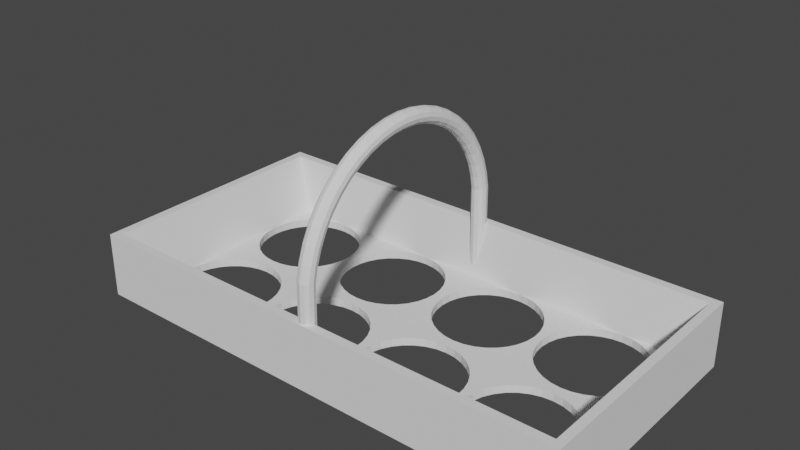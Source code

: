 # Source: egg-carrier.blend  (saved by Blender 3.0.42; exported with 4.5.12 LTS)
import bpy
from mathutils import Matrix  # noqa: F401  (used for matrix-valued properties, if any)

bpy.ops.wm.read_factory_settings(use_empty=True)
scene = bpy.context.scene
scene.name = 'Scene'

# ---- collections
col_collection = bpy.data.collections.new('Collection'); scene.collection.children.link(col_collection)

# ---- world
world_world = bpy.data.worlds.new('World'); scene.world = world_world
world_world.use_nodes = True; world_world.node_tree.nodes.clear()
_N = world_world.node_tree.nodes; _L = world_world.node_tree.links
n0 = _N.new('ShaderNodeOutputWorld'); n0.name = 'World Output'; n0.location = (300, 300)
n1 = _N.new('ShaderNodeBackground'); n1.name = 'Background'; n1.location = (10, 300)
n1.inputs[0].default_value = (0.05088, 0.05088, 0.05088, 1.0)
_L.new(n1.outputs[0], n0.inputs[0])
n0.is_active_output = True
world_world.color = (0.05088, 0.05088, 0.05088)
world_world.use_sun_shadow = False
world_world.sun_shadow_jitter_overblur = 0.0

# ---- meshes
me_egg_holder = bpy.data.meshes.new('Egg_holder')
me_egg_holder.from_pydata([(-40.79, -46.86, 2.88), (-40.44, -43.27, 2.88), (-40.44, -43.27, 0.121), (-40.79, -46.86, 0.121), (-45.83, -30.24, 2.88), (-45.83, -30.24, 0.121), (-43.54, -33.04, 0.121), (-48.63, -27.95, 2.88), (-48.63, -27.95, 0.121), (-51.81, -26.25, 2.88), (-51.81, -26.25, 0.121), (-55.27, -25.2, 2.88), (-55.27, -25.2, 0.121), (-58.86, -24.85, 2.88), (-58.86, -24.85, 0.121), (-62.45, -25.2, 2.88), (-62.45, -25.2, 0.121), (-65.91, -26.25, 2.88), (-65.91, -26.25, 0.121), (-69.09, -27.95, 2.88), (-69.09, -27.95, 0.121), (-62.45, -20.82, 2.88), (-71.88, -30.24, 2.88), (-71.88, -30.24, 0.121), (-74.17, -33.04, 2.88), (-77.27, -21.17, 2.88), (-84.0, -0.9898, 23.0), (-84.0, -1.0, 23.0), (-77.27, -2.746, 2.88), (-77.28, -2.755, 0.121), (-76.92, 0.8378, 0.121), (-84.0, 19.0, 23.0), (-77.27, -2.764, 2.88), (-84.0, -1.01, 23.0), (-76.92, -6.348, 2.88), (-76.92, -6.348, 0.121), (-75.87, -9.803, 2.88), (-75.87, -9.803, 0.121), (-74.17, -12.99, 2.88), (-74.17, -12.99, 0.121), (-71.88, -15.78, 2.88), (-71.88, -15.78, 0.121), (-69.09, -18.07, 2.88), (-69.09, -18.07, 0.121), (-65.91, -19.77, 2.88), (-65.91, -19.77, 0.121), (-62.45, -20.82, 0.121), (-84.0, -44.99, 23.0), (-58.86, -21.17, 2.88), (-58.86, -21.17, 0.121), (-55.27, -20.82, 2.88), (-55.27, -20.82, 0.121), (-51.81, -19.77, 2.88), (-51.81, -19.77, 0.121), (-48.63, -18.07, 2.88), (-48.63, -18.07, 0.121), (-45.83, -15.78, 2.88), (-45.83, -15.78, 0.121), (-43.54, -12.99, 2.88), (-43.54, -12.99, 0.121), (-41.84, -9.803, 2.88), (-41.84, -9.803, 0.121), (-34.58, -12.99, 2.88), (-40.79, -6.348, 2.88), (-40.79, -6.348, 0.121), (-40.44, -2.755, 2.88), (-40.44, -2.755, 0.121), (-36.28, -9.803, 2.88), (-40.79, 0.8378, 0.121), (-40.79, 0.8378, 2.88), (-41.84, 4.293, 2.88), (-41.84, 4.293, 0.121), (-43.54, 7.477, 2.88), (-43.54, 7.477, 0.121), (-45.83, 10.27, 2.88), (-45.83, 10.27, 0.121), (-48.63, 12.56, 2.88), (-48.63, 12.56, 0.121), (-51.81, 14.26, 2.88), (-51.81, 14.26, 0.121), (-40.44, 15.66, 2.88), (-55.27, 15.31, 2.88), (-55.27, 15.31, 0.121), (-58.86, 15.66, 2.88), (-58.86, 15.66, 0.121), (-62.45, 15.31, 2.88), (-62.45, 15.31, 0.121), (-65.91, 14.26, 2.88), (-65.91, 14.26, 0.121), (-77.27, 15.66, 2.88), (-69.09, 12.56, 2.88), (-69.09, 12.56, 0.121), (-71.88, 10.27, 2.88), (-71.88, 10.27, 0.121), (-74.17, 7.477, 2.88), (-74.17, 7.477, 0.121), (-75.87, 4.293, 2.88), (-75.87, 4.293, 0.121), (-76.92, 0.8378, 2.88), (-36.28, 4.293, 2.88), (-37.68, -2.755, 2.88), (-37.33, 0.8378, 2.88), (-37.33, -6.348, 2.88), (-41.84, -36.22, 2.88), (-40.79, -39.68, 2.88), (-36.41, -39.68, 2.88), (-36.76, -43.27, 2.88), (-41.84, -50.32, 2.88), (-35.36, -50.32, 2.88), (-77.27, -61.69, 2.88), (-84.0, -65.0, 23.0), (-58.86, -61.69, 2.88), (-36.76, -61.69, 2.88), (60.84, -24.85, 2.88), (64.43, -25.2, 2.88), (60.84, -21.17, 2.88), (64.43, -20.82, 2.88), (86.0, -65.0, 23.0), (79.26, -43.27, 2.88), (79.26, -61.69, 2.88), (79.26, -21.17, 2.88), (79.26, -2.755, 2.88), (86.0, 19.0, 23.0), (79.26, 15.66, 2.88), (42.78, -46.86, 2.88), (43.82, -50.32, 2.88), (43.82, -50.32, 0.121), (42.78, -46.86, 0.121), (39.67, -43.27, 2.88), (39.31, -46.86, 2.88), (42.42, -43.27, 2.88), (45.53, -53.5, 2.88), (45.53, -53.5, 0.121), (47.82, -56.29, 2.88), (47.82, -56.29, 0.121), (38.26, -50.32, 2.88), (50.61, -58.58, 2.88), (50.61, -58.58, 0.121), (42.42, -61.69, 2.88), (53.79, -60.28, 2.88), (53.79, -60.28, 0.121), (57.25, -61.33, 2.88), (57.25, -61.33, 0.121), (78.9, -39.68, 2.88), (78.9, -39.68, 0.121), (79.26, -43.27, 0.121), (77.86, -36.22, 2.88), (77.86, -36.22, 0.121), (76.15, -33.04, 2.88), (76.15, -33.04, 0.121), (60.84, -61.69, 2.88), (60.84, -61.69, 0.121), (64.43, -61.33, 2.88), (64.43, -61.33, 0.121), (67.89, -60.28, 2.88), (67.89, -60.28, 0.121), (71.07, -58.58, 2.88), (71.07, -58.58, 0.121), (73.86, -56.29, 2.88), (73.86, -56.29, 0.121), (76.15, -53.5, 2.88), (76.15, -53.5, 0.121), (77.86, -50.32, 2.88), (77.86, -50.32, 0.121), (78.9, -46.86, 2.88), (78.9, -46.86, 0.121), (73.86, -30.24, 0.121), (73.86, -30.24, 2.88), (71.07, -27.95, 2.88), (71.07, -27.95, 0.121), (67.89, -26.25, 2.88), (67.89, -26.25, 0.121), (64.43, -25.2, 0.121), (71.07, -18.07, 2.88), (60.84, -24.85, 0.121), (67.89, -19.77, 2.88), (57.25, -25.2, 2.88), (57.25, -25.2, 0.121), (53.79, -26.25, 2.88), (53.79, -26.25, 0.121), (57.25, -20.82, 2.88), (50.61, -27.95, 2.88), (50.61, -27.95, 0.121), (47.82, -30.24, 2.88), (47.82, -30.24, 0.121), (53.79, -19.77, 2.88), (45.53, -33.04, 2.88), (50.61, -18.07, 2.88), (42.42, -2.755, 2.88), (42.78, -6.348, 2.88), (42.78, -6.348, 0.121), (42.42, -2.755, 0.121), (43.82, -9.803, 2.88), (43.82, -9.803, 0.121), (39.67, -2.755, 2.88), (39.31, -6.348, 2.88), (45.53, -12.99, 2.88), (45.53, -12.99, 0.121), (47.82, -15.78, 2.88), (47.82, -15.78, 0.121), (38.26, -9.803, 2.88), (50.61, -18.07, 0.121), (36.56, -12.99, 2.88), (53.79, -19.77, 0.121), (57.25, -20.82, 0.121), (60.84, -21.17, 0.121), (64.43, -20.82, 0.121), (67.89, -19.77, 0.121), (71.07, -18.07, 0.121), (73.86, -15.78, 2.88), (73.86, -15.78, 0.121), (76.15, -12.99, 2.88), (76.15, -12.99, 0.121), (77.86, -9.803, 2.88), (77.86, -9.803, 0.121), (78.9, -6.348, 2.88), (78.9, -6.348, 0.121), (79.26, -2.755, 0.121), (78.9, 0.8378, 2.88), (78.9, 0.8378, 0.121), (77.86, 4.293, 2.88), (77.86, 4.293, 0.121), (76.15, 7.477, 2.88), (76.15, 7.477, 0.121), (73.86, 10.27, 2.88), (73.86, 10.27, 0.121), (71.07, 12.56, 2.88), (71.07, 12.56, 0.121), (67.89, 14.26, 2.88), (67.89, 14.26, 0.121), (64.43, 15.31, 2.88), (64.43, 15.31, 0.121), (60.84, 15.66, 2.88), (60.84, 15.66, 0.121), (57.25, 15.31, 2.88), (57.25, 15.31, 0.121), (53.79, 14.26, 2.88), (53.79, 14.26, 0.121), (39.67, 15.66, 2.88), (50.61, 12.56, 2.88), (50.61, 12.56, 0.121), (47.82, 10.27, 2.88), (47.82, 10.27, 0.121), (45.53, 7.477, 2.88), (45.53, 7.477, 0.121), (21.25, -61.69, 2.88), (24.84, -61.33, 2.88), (24.84, -61.33, 0.121), (21.25, -61.69, 0.121), (28.3, -60.28, 2.88), (28.3, -60.28, 0.121), (39.31, -39.68, 2.88), (39.31, -39.68, 0.121), (39.67, -43.27, 0.121), (38.26, -36.22, 2.88), (38.26, -36.22, 0.121), (36.56, -33.04, 2.88), (36.56, -33.04, 0.121), (42.78, -39.68, 2.88), (31.48, -58.58, 0.121), (31.48, -58.58, 2.88), (34.27, -56.29, 2.88), (34.27, -56.29, 0.121), (36.56, -53.5, 2.88), (36.56, -53.5, 0.121), (38.26, -50.32, 0.121), (39.31, -46.86, 0.121), (34.27, -30.24, 0.121), (34.27, -30.24, 2.88), (31.48, -27.95, 2.88), (31.48, -27.95, 0.121), (28.3, -26.25, 2.88), (28.3, -26.25, 0.121), (34.27, -15.78, 2.88), (24.84, -25.2, 2.88), (24.84, -25.2, 0.121), (21.25, -24.85, 2.88), (21.25, -24.85, 0.121), (17.65, -25.2, 2.88), (17.65, -25.2, 0.121), (14.2, -26.25, 2.88), (14.2, -26.25, 0.121), (11.02, -27.95, 2.88), (11.02, -27.95, 0.121), (17.65, -20.82, 2.88), (8.224, -30.24, 2.88), (8.224, -30.24, 0.121), (14.2, -19.77, 2.88), (11.02, -18.07, 2.88), (2.83, -2.755, 2.88), (3.183, -6.348, 2.88), (3.183, -6.348, 0.121), (2.83, -2.755, 0.121), (-0.8479, -2.755, 2.88), (4.232, -9.803, 2.88), (4.232, -9.803, 0.121), (-1.201, -6.348, 2.88), (5.933, -12.99, 2.88), (5.933, -12.99, 0.121), (8.224, -15.78, 2.88), (8.224, -15.78, 0.121), (-2.25, -9.803, 2.88), (11.02, -18.07, 0.121), (-8.113, -27.95, 2.88), (14.2, -19.77, 0.121), (17.65, -20.82, 0.121), (-5.322, -30.24, 2.88), (21.25, -21.17, 2.88), (21.25, -21.17, 0.121), (24.84, -20.82, 2.88), (24.84, -20.82, 0.121), (28.3, -19.77, 2.88), (28.3, -19.77, 0.121), (31.48, -18.07, 0.121), (31.48, -18.07, 2.88), (34.27, -15.78, 0.121), (36.56, -12.99, 0.121), (38.26, -9.803, 0.121), (39.31, -6.348, 0.121), (39.67, -2.755, 0.121), (39.31, 0.8378, 0.121), (39.31, 0.8378, 2.88), (38.26, 4.293, 2.88), (38.26, 4.293, 0.121), (36.56, 7.477, 2.88), (36.56, 7.477, 0.121), (34.27, 10.27, 2.88), (34.27, 10.27, 0.121), (31.48, 12.56, 2.88), (31.48, 12.56, 0.121), (28.3, 14.26, 2.88), (28.3, 14.26, 0.121), (24.84, 15.31, 2.88), (24.84, 15.31, 0.121), (21.25, 15.66, 2.88), (21.25, 15.66, 0.121), (17.65, 15.31, 2.88), (17.65, 15.31, 0.121), (14.2, 14.26, 2.88), (14.2, 14.26, 0.121), (-0.8479, 15.66, 2.88), (11.02, 12.56, 2.88), (11.02, 12.56, 0.121), (8.224, 10.27, 2.88), (8.224, 10.27, 0.121), (5.933, 7.477, 2.88), (5.933, 7.477, 0.121), (4.232, 4.293, 2.88), (4.232, 4.293, 0.121), (3.183, 0.8378, 2.88), (3.183, 0.8378, 0.121), (-3.952, 7.477, 2.88), (-2.25, 4.293, 2.88), (45.53, -33.04, 0.121), (43.82, -36.22, 2.88), (43.82, -36.22, 0.121), (42.78, -39.68, 0.121), (-8.113, -58.58, 2.88), (-5.322, -56.29, 2.88), (-5.322, -56.29, 0.121), (-8.113, -58.58, 0.121), (-3.031, -53.5, 2.88), (-3.031, -53.5, 0.121), (2.83, -61.69, 2.88), (-1.329, -50.32, 2.88), (-1.329, -50.32, 0.121), (-0.2807, -46.86, 2.88), (-0.2807, -46.86, 0.121), (0.07289, -43.27, 2.88), (0.07289, -43.27, 0.121), (-5.322, -30.24, 0.121), (-3.031, -33.04, 0.121), (-8.113, -27.95, 0.121), (-11.3, -26.25, 2.88), (-11.3, -26.25, 0.121), (-14.75, -25.2, 2.88), (-14.75, -25.2, 0.121), (-18.34, -24.85, 2.88), (-18.34, -24.85, 0.121), (-21.94, -25.2, 2.88), (-21.94, -25.2, 0.121), (-25.39, -26.25, 2.88), (-25.39, -26.25, 0.121), (-28.58, -27.95, 2.88), (-28.58, -27.95, 0.121), (-22.86, -20.82, 2.88), (-31.37, -30.24, 2.88), (-31.37, -30.24, 0.121), (-34.58, -12.99, 0.121), (-36.28, -9.803, 0.121), (-32.29, -15.78, 2.88), (-32.29, -15.78, 0.121), (-29.5, -18.07, 2.88), (-29.5, -18.07, 0.121), (-26.31, -19.77, 2.88), (-26.31, -19.77, 0.121), (-22.86, -20.82, 0.121), (-19.27, -21.17, 2.88), (-19.27, -21.17, 0.121), (-15.67, -20.82, 2.88), (-15.67, -20.82, 0.121), (-12.22, -19.77, 2.88), (-12.22, -19.77, 0.121), (-9.033, -18.07, 2.88), (-9.033, -18.07, 0.121), (-6.243, -15.78, 2.88), (-6.243, -15.78, 0.121), (-3.952, -12.99, 2.88), (-3.952, -12.99, 0.121), (-2.25, -9.803, 0.121), (-1.201, -6.348, 0.121), (-0.8479, -2.755, 0.121), (-1.201, 0.8378, 0.121), (-1.201, 0.8378, 2.88), (-2.25, 4.293, 0.121), (-3.952, 7.477, 0.121), (-6.243, 10.27, 2.88), (-6.243, 10.27, 0.121), (-9.033, 12.56, 2.88), (-9.033, 12.56, 0.121), (-12.22, 14.26, 2.88), (-12.22, 14.26, 0.121), (-15.67, 15.31, 2.88), (-15.67, 15.31, 0.121), (-19.27, 15.66, 2.88), (-19.27, 15.66, 0.121), (-22.86, 15.31, 2.88), (-22.86, 15.31, 0.121), (-26.31, 14.26, 2.88), (-26.31, 14.26, 0.121), (-29.5, 12.56, 2.88), (-29.5, 12.56, 0.121), (-32.29, 10.27, 2.88), (-32.29, 10.27, 0.121), (-34.58, 7.477, 2.88), (-34.58, 7.477, 0.121), (-36.28, 4.293, 0.121), (5.933, -33.04, 2.88), (5.933, -33.04, 0.121), (4.232, -36.22, 2.88), (4.232, -36.22, 0.121), (3.183, -39.68, 2.88), (3.183, -39.68, 0.121), (-3.031, -33.04, 2.88), (2.83, -43.27, 2.88), (2.83, -43.27, 0.121), (-1.329, -36.22, 2.88), (3.183, -46.86, 2.88), (3.183, -46.86, 0.121), (4.232, -50.32, 2.88), (4.232, -50.32, 0.121), (5.933, -53.5, 2.88), (5.933, -53.5, 0.121), (8.224, -56.29, 2.88), (8.224, -56.29, 0.121), (11.02, -58.58, 2.88), (11.02, -58.58, 0.121), (43.82, 4.293, 2.88), (42.78, 0.8378, 2.88), (-0.2807, -39.68, 2.88), (-18.34, -61.69, 2.88), (-37.33, -6.348, 0.121), (-37.68, -2.755, 0.121), (-37.33, 0.8378, 0.121), (-33.66, -53.5, 2.88), (-36.41, -46.86, 2.88), (-74.17, -33.04, 0.121), (-75.87, -36.22, 2.88), (-75.87, -36.22, 0.121), (-76.92, -39.68, 2.88), (-76.92, -39.68, 0.121), (-84.0, -45.0, 23.0), (-77.27, -43.26, 2.88), (-77.28, -43.27, 0.121), (-77.27, -43.28, 2.88), (-84.0, -45.01, 23.0), (-76.92, -46.86, 2.88), (-76.92, -46.86, 0.121), (-75.87, -50.32, 2.88), (-75.87, -50.32, 0.121), (-74.17, -53.5, 2.88), (-74.17, -53.5, 0.121), (-71.88, -56.29, 2.88), (-71.88, -56.29, 0.121), (-69.09, -58.58, 2.88), (-69.09, -58.58, 0.121), (-65.91, -60.28, 2.88), (-65.91, -60.28, 0.121), (-62.45, -61.33, 2.88), (-62.45, -61.33, 0.121), (-40.79, -39.68, 0.121), (-41.84, -36.22, 0.121), (-43.54, -33.04, 2.88), (-35.36, -36.22, 2.88), (-58.86, -61.69, 0.121), (-55.27, -61.33, 2.88), (-55.27, -61.33, 0.121), (-51.81, -60.28, 2.88), (-51.81, -60.28, 0.121), (-48.63, -58.58, 2.88), (-48.63, -58.58, 0.121), (-45.83, -56.29, 2.88), (-45.83, -56.29, 0.121), (-43.54, -53.5, 2.88), (-43.54, -53.5, 0.121), (-41.84, -50.32, 0.121), (-41.0, -68.0, 0.0), (-33.66, -53.5, 0.121), (-35.36, -50.32, 0.121), (-77.28, -16.32, 0.121), (-44.0, 22.0, 0.0), (-87.0, 22.0, 0.0), (-0.997, 22.0, 0.0), (-87.0, -68.0, 0.0), (89.0, -68.0, 23.0), (89.0, -68.0, 0.0), (89.0, 22.0, 23.0), (89.0, 22.0, 0.0), (-87.0, -68.0, 23.0), (-87.0, 22.0, 23.0), (-33.66, -33.04, 2.88), (-33.66, -33.04, 0.121), (-35.36, -36.22, 0.121), (-36.41, -39.68, 0.121), (-36.76, -43.27, 0.121), (-36.41, -46.86, 0.121), (-31.37, -56.29, 2.88), (-31.37, -56.29, 0.121), (-25.39, -60.28, 2.88), (-28.58, -58.58, 2.88), (-0.2807, -39.68, 0.121), (-1.329, -36.22, 0.121), (-28.58, -58.58, 0.121), (-25.39, -60.28, 0.121), (-21.94, -61.33, 2.88), (-21.94, -61.33, 0.121), (-18.34, -61.69, 0.121), (-14.75, -61.33, 2.88), (-14.75, -61.33, 0.121), (-11.3, -60.28, 2.88), (-11.3, -60.28, 0.121), (43.82, 4.293, 0.121), (46.0, 22.0, 0.0), (39.67, -61.69, 0.121), (79.26, -26.66, 0.121), (42.78, 0.8378, 0.121), (42.42, -43.27, 0.121), (2.83, -61.69, 0.121), (14.2, -60.28, 0.121), (17.65, -61.33, 0.121), (14.2, -60.28, 2.88), (17.65, -61.33, 2.88)], [], [(0, 1, 2), (0, 2, 3), (4, 5, 6), (5, 4, 7), (5, 7, 8), (8, 7, 9), (8, 9, 10), (10, 9, 11), (10, 11, 12), (12, 11, 13), (12, 13, 14), (14, 13, 15), (14, 15, 16), (16, 15, 17), (16, 17, 18), (18, 17, 19), (18, 19, 20), (15, 21, 17), (20, 19, 22), (20, 22, 23), (24, 22, 25), (25, 22, 19), (26, 27, 28), (29, 28, 27), (30, 28, 29), (31, 26, 28), (29, 27, 32), (33, 32, 27), (34, 35, 32), (29, 32, 35), (34, 36, 37), (34, 37, 35), (36, 34, 25), (32, 25, 34), (36, 38, 39), (36, 39, 37), (38, 36, 25), (38, 40, 41), (38, 41, 39), (25, 32, 33), (40, 42, 43), (40, 43, 41), (40, 38, 25), (42, 44, 45), (42, 45, 43), (42, 40, 25), (44, 21, 46), (44, 46, 45), (47, 25, 33), (25, 19, 42), (44, 42, 17), (48, 49, 21), (46, 21, 49), (48, 50, 51), (48, 51, 49), (50, 52, 53), (50, 53, 51), (13, 11, 50), (48, 13, 50), (52, 54, 55), (52, 55, 53), (54, 56, 57), (54, 57, 55), (52, 9, 54), (56, 58, 59), (56, 59, 57), (54, 7, 56), (58, 60, 61), (58, 61, 59), (4, 62, 56), (60, 63, 64), (60, 64, 61), (58, 56, 62), (63, 65, 66), (63, 66, 64), (60, 58, 67), (68, 66, 69), (65, 69, 66), (69, 70, 71), (69, 71, 68), (70, 72, 73), (70, 73, 71), (72, 74, 75), (72, 75, 73), (75, 74, 76), (75, 76, 77), (77, 76, 78), (77, 78, 79), (74, 72, 80), (79, 78, 81), (79, 81, 82), (82, 81, 83), (82, 83, 84), (80, 83, 81), (80, 81, 78), (84, 83, 85), (84, 85, 86), (86, 85, 87), (86, 87, 88), (87, 85, 89), (83, 89, 85), (88, 87, 90), (88, 90, 91), (91, 90, 92), (91, 92, 93), (90, 87, 89), (93, 92, 94), (93, 94, 95), (92, 90, 89), (95, 94, 96), (95, 96, 97), (96, 94, 89), (94, 92, 89), (97, 96, 98), (97, 98, 30), (98, 96, 89), (30, 98, 28), (28, 89, 31), (89, 28, 98), (80, 31, 83), (89, 83, 31), (17, 42, 19), (52, 50, 11), (4, 56, 7), (9, 7, 54), (11, 9, 52), (13, 48, 15), (48, 21, 15), (21, 44, 17), (78, 76, 80), (76, 74, 80), (70, 99, 72), (100, 101, 69), (65, 63, 102), (103, 104, 105), (1, 106, 104), (0, 107, 108), (63, 60, 102), (65, 100, 69), (100, 65, 102), (70, 69, 101), (109, 110, 111), (112, 111, 110), (113, 114, 115), (115, 114, 116), (117, 118, 119), (120, 118, 117), (121, 120, 122), (123, 121, 122), (124, 125, 126), (124, 126, 127), (128, 129, 124), (130, 128, 124), (125, 131, 132), (125, 132, 126), (131, 133, 134), (131, 134, 132), (125, 135, 131), (133, 136, 137), (133, 137, 134), (133, 131, 138), (136, 139, 140), (136, 140, 137), (136, 133, 138), (139, 141, 142), (139, 142, 140), (139, 136, 138), (141, 139, 138), (118, 143, 144), (118, 144, 145), (143, 146, 147), (143, 147, 144), (146, 143, 120), (118, 120, 143), (146, 148, 149), (146, 149, 147), (120, 148, 146), (142, 141, 150), (142, 150, 151), (138, 150, 141), (150, 152, 153), (150, 153, 151), (152, 154, 155), (152, 155, 153), (154, 152, 119), (150, 119, 152), (154, 156, 157), (154, 157, 155), (156, 158, 159), (156, 159, 157), (156, 154, 119), (158, 160, 161), (158, 161, 159), (158, 156, 119), (160, 162, 163), (160, 163, 161), (160, 158, 119), (162, 164, 165), (162, 165, 163), (162, 160, 119), (164, 118, 145), (164, 145, 165), (118, 164, 119), (164, 162, 119), (166, 149, 167), (148, 167, 149), (166, 167, 168), (166, 168, 169), (169, 168, 170), (169, 170, 171), (167, 148, 120), (171, 170, 114), (171, 114, 172), (120, 173, 168), (168, 167, 120), (172, 114, 113), (172, 113, 174), (114, 170, 175), (170, 168, 173), (174, 113, 176), (174, 176, 177), (177, 176, 178), (177, 178, 179), (115, 180, 176), (113, 115, 176), (179, 178, 181), (179, 181, 182), (178, 176, 180), (182, 181, 183), (182, 183, 184), (178, 185, 181), (184, 183, 186), (185, 187, 181), (188, 189, 190), (188, 190, 191), (189, 192, 193), (189, 193, 190), (194, 195, 189), (188, 194, 189), (192, 196, 197), (192, 197, 193), (196, 198, 199), (196, 199, 197), (192, 200, 196), (198, 187, 201), (198, 201, 199), (196, 202, 198), (187, 185, 203), (187, 203, 201), (198, 202, 183), (185, 180, 204), (185, 204, 203), (187, 198, 181), (180, 185, 178), (183, 181, 198), (204, 180, 115), (204, 115, 205), (115, 116, 206), (115, 206, 205), (116, 175, 207), (116, 207, 206), (175, 173, 208), (175, 208, 207), (116, 114, 175), (173, 209, 210), (173, 210, 208), (175, 170, 173), (209, 211, 212), (209, 212, 210), (211, 213, 214), (211, 214, 212), (211, 209, 120), (209, 173, 120), (213, 215, 216), (213, 216, 214), (213, 211, 120), (215, 121, 217), (215, 217, 216), (121, 215, 120), (215, 213, 120), (121, 218, 219), (121, 219, 217), (121, 123, 218), (218, 220, 221), (218, 221, 219), (220, 218, 123), (220, 222, 223), (220, 223, 221), (222, 220, 123), (222, 224, 225), (222, 225, 223), (225, 224, 226), (225, 226, 227), (226, 224, 123), (224, 222, 123), (227, 226, 228), (227, 228, 229), (229, 228, 230), (229, 230, 231), (230, 228, 123), (228, 226, 123), (231, 230, 232), (231, 232, 233), (123, 232, 230), (233, 232, 234), (233, 234, 235), (235, 234, 236), (235, 236, 237), (236, 234, 238), (232, 238, 234), (237, 236, 239), (237, 239, 240), (240, 239, 241), (240, 241, 242), (239, 236, 238), (242, 241, 243), (242, 243, 244), (241, 239, 238), (245, 246, 247), (245, 247, 248), (246, 249, 250), (246, 250, 247), (249, 246, 138), (245, 138, 246), (128, 251, 252), (128, 252, 253), (251, 254, 255), (251, 255, 252), (254, 256, 257), (254, 257, 255), (130, 258, 251), (256, 254, 186), (259, 250, 260), (249, 260, 250), (260, 261, 262), (260, 262, 259), (249, 138, 260), (261, 263, 264), (261, 264, 262), (261, 260, 138), (263, 135, 265), (263, 265, 264), (263, 261, 138), (135, 129, 266), (135, 266, 265), (138, 131, 263), (129, 128, 253), (129, 253, 266), (135, 263, 131), (267, 257, 268), (256, 268, 257), (267, 268, 269), (267, 269, 270), (268, 256, 186), (270, 269, 271), (270, 271, 272), (186, 273, 268), (272, 271, 274), (272, 274, 275), (275, 274, 276), (275, 276, 277), (268, 273, 269), (277, 276, 278), (277, 278, 279), (279, 278, 280), (279, 280, 281), (281, 280, 282), (281, 282, 283), (278, 284, 280), (283, 282, 285), (283, 285, 286), (287, 288, 282), (289, 290, 291), (289, 291, 292), (289, 293, 290), (290, 294, 295), (290, 295, 291), (290, 296, 294), (294, 297, 298), (294, 298, 295), (297, 299, 300), (297, 300, 298), (294, 301, 297), (299, 288, 302), (299, 302, 300), (297, 303, 299), (288, 287, 304), (288, 304, 302), (282, 288, 285), (287, 284, 305), (287, 305, 304), (306, 285, 288), (305, 284, 307), (305, 307, 308), (284, 287, 280), (299, 306, 288), (307, 309, 310), (307, 310, 308), (309, 311, 312), (309, 312, 310), (276, 274, 309), (307, 276, 309), (313, 312, 314), (311, 314, 312), (314, 273, 315), (314, 315, 313), (311, 271, 314), (273, 202, 316), (273, 316, 315), (314, 269, 273), (202, 200, 317), (202, 317, 316), (186, 183, 273), (200, 195, 318), (200, 318, 317), (202, 273, 183), (195, 194, 319), (195, 319, 318), (195, 200, 192), (200, 202, 196), (320, 319, 321), (194, 321, 319), (321, 322, 323), (321, 323, 320), (322, 324, 325), (322, 325, 323), (324, 326, 327), (324, 327, 325), (327, 326, 328), (327, 328, 329), (329, 328, 330), (329, 330, 331), (326, 324, 238), (331, 330, 332), (331, 332, 333), (333, 332, 334), (333, 334, 335), (238, 334, 332), (238, 332, 330), (335, 334, 336), (335, 336, 337), (337, 336, 338), (337, 338, 339), (338, 336, 340), (334, 340, 336), (339, 338, 341), (339, 341, 342), (342, 341, 343), (342, 343, 344), (341, 338, 340), (344, 343, 345), (344, 345, 346), (343, 341, 340), (346, 345, 347), (346, 347, 348), (345, 343, 340), (348, 347, 349), (348, 349, 350), (340, 351, 345), (289, 292, 349), (350, 349, 292), (349, 347, 352), (347, 345, 351), (238, 122, 334), (334, 122, 340), (280, 287, 282), (276, 284, 278), (271, 269, 314), (274, 271, 311), (311, 309, 274), (307, 284, 276), (184, 186, 353), (353, 186, 354), (353, 354, 355), (355, 354, 258), (355, 258, 356), (357, 358, 359), (357, 359, 360), (358, 361, 362), (358, 362, 359), (358, 357, 363), (361, 364, 365), (361, 365, 362), (361, 358, 363), (364, 366, 367), (364, 367, 365), (367, 366, 368), (367, 368, 369), (306, 370, 371), (370, 306, 303), (370, 303, 372), (372, 303, 373), (372, 373, 374), (374, 373, 375), (374, 375, 376), (376, 375, 377), (376, 377, 378), (378, 377, 379), (378, 379, 380), (380, 379, 381), (380, 381, 382), (382, 381, 383), (382, 383, 384), (379, 385, 381), (384, 383, 386), (384, 386, 387), (67, 62, 388), (67, 388, 389), (62, 390, 391), (62, 391, 388), (67, 58, 62), (390, 4, 392), (393, 391, 392), (390, 392, 391), (392, 394, 395), (392, 395, 393), (4, 386, 392), (394, 385, 396), (394, 396, 395), (396, 385, 397), (396, 397, 398), (385, 394, 381), (392, 383, 394), (397, 399, 400), (397, 400, 398), (399, 401, 402), (399, 402, 400), (377, 375, 399), (397, 377, 399), (401, 403, 404), (401, 404, 402), (403, 405, 406), (403, 406, 404), (401, 373, 403), (405, 407, 408), (405, 408, 406), (403, 303, 405), (407, 301, 409), (407, 409, 408), (405, 303, 297), (301, 296, 410), (301, 410, 409), (407, 405, 297), (296, 293, 411), (296, 411, 410), (301, 407, 297), (412, 411, 413), (293, 413, 411), (413, 352, 414), (413, 414, 412), (352, 351, 415), (352, 415, 414), (351, 416, 417), (351, 417, 415), (417, 416, 418), (417, 418, 419), (352, 347, 351), (419, 418, 420), (419, 420, 421), (416, 351, 340), (421, 420, 422), (421, 422, 423), (423, 422, 424), (423, 424, 425), (340, 424, 422), (340, 422, 420), (425, 424, 426), (425, 426, 427), (427, 426, 428), (427, 428, 429), (428, 426, 80), (424, 80, 426), (429, 428, 430), (429, 430, 431), (431, 430, 432), (431, 432, 433), (430, 428, 80), (433, 432, 434), (433, 434, 435), (432, 430, 80), (435, 434, 99), (435, 99, 436), (434, 432, 80), (340, 31, 424), (80, 424, 31), (420, 418, 340), (418, 416, 340), (413, 349, 352), (293, 349, 413), (296, 301, 294), (381, 394, 383), (377, 397, 379), (306, 299, 303), (373, 303, 403), (375, 373, 401), (401, 399, 375), (385, 379, 397), (437, 438, 285), (286, 285, 438), (438, 437, 439), (438, 439, 440), (285, 306, 437), (440, 439, 441), (440, 441, 442), (306, 443, 437), (442, 441, 444), (442, 444, 445), (441, 439, 446), (439, 437, 443), (444, 447, 448), (444, 448, 445), (447, 449, 450), (447, 450, 448), (447, 444, 366), (368, 366, 444), (449, 451, 452), (449, 452, 450), (451, 453, 454), (451, 454, 452), (449, 364, 451), (453, 455, 456), (453, 456, 454), (453, 451, 363), (117, 122, 120), (330, 328, 238), (328, 326, 238), (322, 457, 324), (188, 458, 321), (194, 188, 321), (128, 130, 251), (125, 124, 129), (129, 135, 125), (251, 258, 254), (258, 354, 254), (192, 189, 195), (322, 321, 458), (446, 459, 441), (449, 447, 366), (363, 451, 361), (364, 361, 451), (366, 364, 449), (368, 444, 459), (293, 296, 290), (289, 349, 293), (460, 110, 363), (110, 117, 363), (138, 245, 117), (150, 138, 117), (119, 150, 117), (245, 363, 117), (100, 102, 461), (100, 461, 462), (102, 67, 461), (389, 461, 67), (102, 60, 67), (390, 62, 4), (463, 436, 101), (99, 101, 436), (100, 462, 101), (463, 101, 462), (101, 99, 70), (99, 434, 72), (80, 72, 434), (108, 107, 464), (106, 0, 465), (460, 112, 110), (24, 466, 22), (23, 22, 466), (466, 24, 467), (466, 467, 468), (468, 467, 469), (468, 469, 470), (469, 467, 25), (24, 25, 467), (47, 471, 472), (473, 472, 471), (470, 469, 472), (470, 472, 473), (472, 25, 47), (25, 472, 469), (473, 471, 474), (475, 474, 471), (476, 477, 474), (473, 474, 477), (476, 478, 479), (476, 479, 477), (478, 476, 109), (474, 109, 476), (478, 480, 481), (478, 481, 479), (480, 478, 109), (480, 482, 483), (480, 483, 481), (109, 474, 475), (482, 484, 485), (482, 485, 483), (482, 480, 109), (484, 486, 487), (484, 487, 485), (484, 482, 109), (486, 488, 489), (486, 489, 487), (486, 484, 109), (110, 109, 475), (488, 486, 109), (1, 104, 490), (1, 490, 2), (1, 0, 106), (104, 103, 491), (104, 491, 490), (103, 492, 6), (103, 6, 491), (106, 105, 104), (492, 4, 6), (103, 493, 492), (111, 494, 488), (489, 488, 494), (109, 111, 488), (111, 495, 496), (111, 496, 494), (495, 497, 498), (495, 498, 496), (497, 495, 112), (111, 112, 495), (497, 499, 500), (497, 500, 498), (499, 501, 502), (499, 502, 500), (499, 497, 112), (501, 503, 504), (501, 504, 502), (501, 499, 112), (503, 107, 505), (503, 505, 504), (503, 501, 112), (107, 0, 3), (107, 3, 505), (107, 503, 464), (112, 464, 503), (500, 506, 498), (504, 507, 506), (3, 508, 505), (8, 55, 5), (51, 53, 10), (49, 51, 12), (45, 46, 16), (23, 509, 20), (509, 41, 20), (23, 466, 509), (39, 509, 37), (41, 509, 39), (43, 20, 41), (16, 18, 45), (35, 37, 509), (14, 16, 46), (10, 12, 51), (387, 5, 55), (64, 461, 61), (61, 388, 59), (66, 462, 64), (68, 71, 436), (71, 73, 435), (510, 435, 73), (75, 510, 73), (79, 510, 77), (84, 510, 82), (82, 510, 79), (93, 511, 91), (30, 511, 97), (97, 511, 95), (511, 30, 29), (88, 511, 86), (84, 86, 511), (88, 91, 511), (95, 511, 93), (510, 84, 511), (8, 10, 53), (53, 55, 8), (57, 387, 55), (59, 387, 57), (12, 14, 49), (46, 49, 14), (43, 45, 18), (18, 20, 43), (389, 388, 61), (461, 389, 61), (462, 461, 64), (66, 68, 462), (75, 77, 510), (512, 425, 510), (500, 502, 506), (505, 507, 504), (506, 513, 494), (35, 509, 29), (509, 511, 29), (473, 513, 509), (511, 509, 513), (514, 515, 516), (517, 516, 515), (31, 122, 516), (117, 514, 122), (110, 514, 117), (516, 122, 514), (471, 518, 475), (110, 475, 518), (31, 519, 26), (33, 27, 47), (519, 31, 516), (518, 514, 110), (47, 519, 471), (518, 471, 519), (519, 47, 27), (27, 26, 519), (519, 511, 513), (519, 513, 518), (520, 521, 386), (387, 386, 521), (521, 520, 493), (521, 493, 522), (520, 386, 4), (383, 392, 386), (522, 493, 105), (522, 105, 523), (4, 492, 520), (523, 105, 106), (523, 106, 524), (105, 493, 103), (493, 520, 492), (106, 465, 525), (106, 525, 524), (465, 108, 508), (465, 508, 525), (108, 464, 507), (108, 507, 508), (465, 0, 108), (464, 526, 527), (464, 527, 507), (528, 529, 112), (464, 112, 526), (530, 369, 459), (368, 459, 369), (459, 446, 531), (459, 531, 530), (446, 443, 371), (446, 371, 531), (444, 441, 459), (443, 306, 371), (446, 439, 443), (532, 527, 529), (526, 529, 527), (526, 112, 529), (529, 528, 533), (529, 533, 532), (528, 534, 535), (528, 535, 533), (535, 534, 460), (535, 460, 536), (112, 460, 534), (112, 534, 528), (460, 537, 538), (460, 538, 536), (537, 539, 540), (537, 540, 538), (539, 537, 363), (460, 363, 537), (539, 357, 360), (539, 360, 540), (357, 539, 363), (267, 270, 315), (316, 197, 315), (190, 193, 317), (191, 190, 318), (319, 191, 318), (320, 323, 541), (323, 325, 244), (542, 244, 325), (327, 542, 325), (331, 542, 329), (335, 542, 333), (333, 542, 331), (342, 512, 339), (337, 339, 512), (344, 512, 342), (348, 414, 346), (292, 411, 350), (337, 512, 335), (346, 512, 344), (542, 335, 512), (310, 312, 272), (312, 313, 270), (313, 315, 270), (308, 310, 277), (304, 305, 279), (279, 281, 304), (253, 252, 356), (355, 257, 353), (543, 264, 132), (137, 543, 134), (142, 543, 140), (137, 140, 543), (149, 544, 147), (144, 147, 544), (543, 142, 151), (155, 515, 153), (151, 153, 515), (157, 515, 155), (159, 515, 157), (161, 515, 159), (163, 515, 161), (165, 515, 163), (145, 515, 165), (169, 544, 166), (171, 207, 169), (166, 544, 149), (205, 206, 172), (203, 204, 177), (267, 201, 184), (182, 184, 201), (353, 267, 184), (267, 315, 197), (199, 267, 197), (193, 197, 316), (201, 267, 199), (203, 179, 201), (174, 177, 204), (171, 172, 206), (210, 544, 208), (544, 169, 208), (212, 544, 210), (214, 544, 212), (216, 544, 214), (217, 544, 216), (223, 517, 221), (219, 221, 517), (229, 517, 227), (233, 517, 231), (240, 542, 237), (541, 323, 244), (191, 320, 545), (235, 542, 233), (235, 237, 542), (242, 542, 240), (517, 233, 542), (206, 207, 171), (207, 208, 169), (172, 174, 205), (204, 205, 174), (177, 179, 203), (179, 182, 201), (144, 544, 145), (515, 145, 544), (517, 515, 544), (517, 544, 217), (219, 517, 217), (225, 517, 223), (227, 517, 225), (231, 517, 229), (545, 320, 541), (316, 317, 193), (546, 253, 356), (265, 266, 127), (127, 126, 265), (126, 132, 264), (134, 543, 132), (355, 356, 252), (317, 318, 190), (319, 320, 191), (327, 329, 542), (242, 244, 542), (411, 412, 350), (369, 530, 445), (365, 367, 448), (440, 442, 530), (291, 295, 409), (506, 535, 536), (547, 248, 506), (515, 506, 248), (543, 515, 248), (151, 515, 543), (536, 547, 506), (463, 68, 436), (462, 68, 463), (524, 2, 523), (2, 490, 523), (2, 525, 3), (502, 504, 506), (470, 509, 468), (466, 468, 509), (509, 470, 473), (473, 477, 513), (481, 513, 479), (477, 479, 513), (483, 513, 481), (485, 513, 483), (487, 513, 485), (489, 513, 487), (491, 522, 490), (522, 523, 490), (387, 521, 6), (491, 6, 522), (5, 387, 6), (494, 513, 489), (498, 506, 496), (494, 496, 506), (244, 243, 457), (244, 457, 541), (243, 241, 238), (541, 457, 458), (541, 458, 545), (238, 324, 243), (545, 458, 188), (545, 188, 191), (458, 457, 322), (457, 243, 324), (232, 123, 122), (238, 232, 122), (31, 340, 122), (514, 506, 515), (514, 518, 506), (513, 506, 518), (512, 516, 542), (517, 542, 516), (510, 519, 512), (516, 512, 519), (511, 519, 510), (524, 525, 2), (508, 3, 525), (507, 505, 508), (532, 506, 527), (507, 527, 506), (286, 438, 371), (531, 371, 438), (533, 506, 532), (535, 506, 533), (540, 547, 538), (536, 538, 547), (360, 547, 540), (359, 547, 360), (362, 547, 359), (365, 452, 362), (445, 448, 367), (292, 291, 411), (369, 445, 367), (372, 404, 370), (374, 404, 372), (371, 370, 286), (400, 402, 376), (378, 400, 376), (522, 6, 521), (387, 59, 391), (388, 391, 59), (393, 387, 391), (395, 384, 393), (380, 382, 396), (286, 370, 404), (406, 286, 404), (402, 404, 374), (408, 283, 406), (409, 298, 408), (410, 291, 409), (411, 291, 410), (421, 512, 419), (425, 512, 423), (423, 512, 421), (431, 510, 429), (427, 429, 510), (433, 510, 431), (436, 71, 435), (433, 435, 510), (425, 427, 510), (350, 412, 348), (414, 415, 346), (412, 414, 348), (512, 346, 415), (417, 512, 415), (419, 512, 417), (398, 380, 396), (374, 376, 402), (400, 378, 398), (380, 398, 378), (395, 396, 382), (382, 384, 395), (387, 393, 384), (442, 445, 530), (440, 531, 438), (448, 450, 365), (450, 452, 365), (547, 362, 452), (454, 547, 452), (456, 547, 454), (548, 547, 456), (549, 547, 548), (248, 547, 549), (248, 247, 543), (250, 543, 247), (255, 257, 355), (252, 255, 355), (267, 353, 257), (250, 259, 543), (262, 543, 259), (264, 543, 262), (265, 126, 264), (546, 127, 266), (253, 546, 266), (272, 312, 270), (275, 310, 272), (277, 310, 275), (286, 406, 283), (281, 283, 304), (295, 298, 409), (530, 531, 440), (298, 300, 408), (300, 283, 408), (302, 283, 300), (304, 283, 302), (277, 279, 305), (308, 277, 305), (356, 258, 130), (356, 130, 546), (186, 254, 354), (130, 124, 127), (130, 127, 546), (455, 550, 548), (455, 548, 456), (455, 453, 363), (550, 551, 549), (550, 549, 548), (550, 455, 363), (549, 551, 245), (549, 245, 248), (245, 551, 363), (551, 550, 363)])
me_egg_holder.use_remesh_fix_poles = True
me_egg_holder.use_remesh_preserve_attributes = False
me_egg_holder.update()
me_torus = bpy.data.meshes.new('Torus')
me_torus.from_pydata([(-0.01381, 47.89, -9.406e-05), (-0.01381, 47.48, 1.515), (-0.01381, 46.38, 2.624), (-0.01381, 44.86, 3.03), (-0.01381, 43.35, 2.624), (-0.01381, 42.24, 1.515), (-0.01381, 41.83, -9.406e-05), (-0.01381, 42.24, -1.515), (-0.01381, 43.35, -2.624), (-0.01381, 44.86, -3.03), (-0.01381, 46.38, -2.624), (-0.01381, 47.48, -1.515), (-37.91, 47.48, -0.2155), (-37.86, 47.08, 1.299), (-37.71, 45.98, 2.409), (-37.52, 44.48, 2.814), (-37.32, 42.97, 2.409), (-37.17, 41.87, 1.299), (-37.12, 41.47, -0.2155), (-37.17, 41.87, -1.731), (-37.32, 42.97, -2.84), (-37.52, 44.48, -3.246), (-37.71, 45.98, -2.84), (-37.86, 47.08, -1.731), (-44.06, 46.26, -0.2155), (-43.95, 45.87, 1.299), (-43.66, 44.79, 2.409), (-43.27, 43.33, 2.814), (-42.88, 41.87, 2.409), (-42.59, 40.8, 1.299), (-42.49, 40.4, -0.2155), (-42.59, 40.8, -1.731), (-42.88, 41.87, -2.84), (-43.27, 43.33, -3.246), (-43.66, 44.79, -2.84), (-43.95, 45.87, -1.731), (-49.99, 44.24, -0.2155), (-49.83, 43.87, 1.299), (-49.41, 42.84, 2.409), (-48.83, 41.45, 2.814), (-48.25, 40.05, 2.409), (-47.82, 39.02, 1.299), (-47.67, 38.65, -0.2155), (-47.82, 39.02, -1.731), (-48.25, 40.05, -2.84), (-48.83, 41.45, -3.246), (-49.41, 42.84, -2.84), (-49.83, 43.87, -1.731), (-55.61, 41.47, -0.2155), (-55.4, 41.12, 1.299), (-54.85, 40.16, 2.409), (-54.09, 38.85, 2.814), (-53.33, 37.54, 2.409), (-52.78, 36.58, 1.299), (-52.58, 36.23, -0.2155), (-52.78, 36.58, -1.731), (-53.33, 37.54, -2.84), (-54.09, 38.85, -3.246), (-54.85, 40.16, -2.84), (-55.4, 41.12, -1.731), (-60.81, 37.99, -0.2155), (-60.57, 37.67, 1.299), (-59.89, 36.79, 2.409), (-58.97, 35.59, 2.814), (-58.05, 34.39, 2.409), (-57.37, 33.51, 1.299), (-57.13, 33.19, -0.2155), (-57.37, 33.51, -1.731), (-58.05, 34.39, -2.84), (-58.97, 35.59, -3.246), (-59.89, 36.79, -2.84), (-60.57, 37.67, -1.731), (-65.52, 33.86, -0.2155), (-65.24, 33.58, 1.299), (-64.45, 32.79, 2.409), (-63.38, 31.72, 2.814), (-62.31, 30.65, 2.409), (-61.53, 29.87, 1.299), (-61.24, 29.58, -0.2155), (-61.53, 29.87, -1.731), (-62.31, 30.65, -2.84), (-63.38, 31.72, -3.246), (-64.45, 32.79, -2.84), (-65.24, 33.58, -1.731), (-69.65, 29.15, -0.2155), (-69.33, 28.91, 1.299), (-68.45, 28.23, 2.409), (-67.25, 27.31, 2.814), (-66.05, 26.39, 2.409), (-65.17, 25.71, 1.299), (-64.85, 25.46, -0.2155), (-65.17, 25.71, -1.731), (-66.05, 26.39, -2.84), (-67.25, 27.31, -3.246), (-68.45, 28.23, -2.84), (-69.33, 28.91, -1.731), (-73.13, 23.95, -0.2155), (-72.78, 23.74, 1.299), (-71.82, 23.19, 2.409), (-70.51, 22.43, 2.814), (-69.2, 21.67, 2.409), (-68.24, 21.12, 1.299), (-67.89, 20.92, -0.2155), (-68.24, 21.12, -1.731), (-69.2, 21.67, -2.84), (-70.51, 22.43, -3.246), (-71.82, 23.19, -2.84), (-72.78, 23.74, -1.731), (-75.91, 18.33, -0.2155), (-75.53, 18.17, 1.299), (-74.51, 17.75, 2.409), (-73.11, 17.17, 2.814), (-71.71, 16.59, 2.409), (-70.68, 16.16, 1.299), (-70.31, 16.01, -0.2155), (-70.68, 16.16, -1.731), (-71.71, 16.59, -2.84), (-73.11, 17.17, -3.246), (-74.51, 17.75, -2.84), (-75.53, 18.17, -1.731), (-77.92, 12.39, -0.2155), (-77.53, 12.29, 1.299), (-76.46, 12.0, 2.409), (-74.99, 11.61, 2.814), (-73.53, 11.22, 2.409), (-72.46, 10.93, 1.299), (-72.07, 10.83, -0.2155), (-72.46, 10.93, -1.731), (-73.53, 11.22, -2.84), (-74.99, 11.61, -3.246), (-76.46, 12.0, -2.84), (-77.53, 12.29, -1.731), (-79.14, 6.251, -0.2155), (-78.74, 6.198, 1.299), (-77.64, 6.053, 2.409), (-76.14, 5.855, 2.814), (-74.63, 5.658, 2.409), (-73.54, 5.513, 1.299), (-73.13, 5.46, -0.2155), (-73.54, 5.513, -1.731), (-74.63, 5.658, -2.84), (-76.14, 5.855, -3.246), (-77.64, 6.053, -2.84), (-78.74, 6.198, -1.731), (-79.55, 4.187e-06, -0.2155), (-79.14, 4.151e-06, 1.299), (-78.04, 4.054e-06, 2.409), (-76.52, 3.922e-06, 2.814), (-75.01, 3.789e-06, 2.409), (-73.9, 3.692e-06, 1.299), (-73.49, 3.657e-06, -0.2155), (-73.9, 3.692e-06, -1.731), (-75.01, 3.789e-06, -2.84), (-76.52, 3.922e-06, -3.246), (-78.04, 4.054e-06, -2.84), (-79.14, 4.151e-06, -1.731), (-79.14, -6.251, -0.2155), (-78.74, -6.198, 1.299), (-77.64, -6.053, 2.409), (-76.14, -5.855, 2.814), (-74.63, -5.658, 2.409), (-73.54, -5.513, 1.299), (-73.13, -5.46, -0.2155), (-73.54, -5.513, -1.731), (-74.63, -5.658, -2.84), (-76.14, -5.855, -3.246), (-77.64, -6.053, -2.84), (-78.74, -6.198, -1.731), (-77.92, -12.39, -0.2155), (-77.53, -12.29, 1.299), (-76.46, -12.0, 2.409), (-74.99, -11.61, 2.814), (-73.53, -11.22, 2.409), (-72.46, -10.93, 1.299), (-72.07, -10.83, -0.2155), (-72.46, -10.93, -1.731), (-73.53, -11.22, -2.84), (-74.99, -11.61, -3.246), (-76.46, -12.0, -2.84), (-77.53, -12.29, -1.731), (-75.91, -18.33, -0.2155), (-75.53, -18.17, 1.299), (-74.51, -17.75, 2.409), (-73.11, -17.17, 2.814), (-71.71, -16.59, 2.409), (-70.68, -16.16, 1.299), (-70.31, -16.01, -0.2155), (-70.68, -16.16, -1.731), (-71.71, -16.59, -2.84), (-73.11, -17.17, -3.246), (-74.51, -17.75, -2.84), (-75.53, -18.17, -1.731), (-73.13, -23.94, -0.2155), (-72.78, -23.74, 1.299), (-71.82, -23.19, 2.409), (-70.51, -22.43, 2.814), (-69.2, -21.67, 2.409), (-68.24, -21.12, 1.299), (-67.89, -20.91, -0.2155), (-68.24, -21.12, -1.731), (-69.2, -21.67, -2.84), (-70.51, -22.43, -3.246), (-71.82, -23.19, -2.84), (-72.78, -23.74, -1.731), (-69.65, -29.15, -0.2155), (-69.33, -28.91, 1.299), (-68.45, -28.23, 2.409), (-67.25, -27.31, 2.814), (-66.05, -26.39, 2.409), (-65.17, -25.71, 1.299), (-64.85, -25.46, -0.2155), (-65.17, -25.71, -1.731), (-66.05, -26.39, -2.84), (-67.25, -27.31, -3.246), (-68.45, -28.23, -2.84), (-69.33, -28.91, -1.731), (-65.52, -33.86, -0.2155), (-65.24, -33.58, 1.299), (-64.45, -32.79, 2.409), (-63.38, -31.72, 2.814), (-62.31, -30.65, 2.409), (-61.53, -29.87, 1.299), (-61.24, -29.58, -0.2155), (-61.53, -29.87, -1.731), (-62.31, -30.65, -2.84), (-63.38, -31.72, -3.246), (-64.45, -32.79, -2.84), (-65.24, -33.58, -1.731), (-60.81, -37.99, -0.2155), (-60.57, -37.67, 1.299), (-59.89, -36.79, 2.409), (-58.97, -35.59, 2.814), (-58.05, -34.39, 2.409), (-57.37, -33.51, 1.299), (-57.13, -33.19, -0.2155), (-57.37, -33.51, -1.731), (-58.05, -34.39, -2.84), (-58.97, -35.59, -3.246), (-59.89, -36.79, -2.84), (-60.57, -37.67, -1.731), (-55.61, -41.47, -0.2155), (-55.4, -41.12, 1.299), (-54.85, -40.16, 2.409), (-54.09, -38.85, 2.814), (-53.33, -37.54, 2.409), (-52.78, -36.58, 1.299), (-52.58, -36.23, -0.2155), (-52.78, -36.58, -1.731), (-53.33, -37.54, -2.84), (-54.09, -38.85, -3.246), (-54.85, -40.16, -2.84), (-55.4, -41.12, -1.731), (-49.99, -44.24, -0.2155), (-49.83, -43.87, 1.299), (-49.41, -42.84, 2.409), (-48.83, -41.45, 2.814), (-48.25, -40.05, 2.409), (-47.82, -39.02, 1.299), (-47.67, -38.65, -0.2155), (-47.82, -39.02, -1.731), (-48.25, -40.05, -2.84), (-48.83, -41.45, -3.246), (-49.41, -42.84, -2.84), (-49.83, -43.87, -1.731), (-44.06, -46.26, -0.2155), (-43.95, -45.87, 1.299), (-43.66, -44.79, 2.409), (-43.27, -43.33, 2.814), (-42.88, -41.87, 2.409), (-42.59, -40.8, 1.299), (-42.49, -40.4, -0.2155), (-42.59, -40.8, -1.731), (-42.88, -41.87, -2.84), (-43.27, -43.33, -3.246), (-43.66, -44.79, -2.84), (-43.95, -45.87, -1.731), (-37.91, -47.48, -0.2155), (-37.86, -47.08, 1.299), (-37.71, -45.98, 2.409), (-37.52, -44.48, 2.814), (-37.32, -42.97, 2.409), (-37.17, -41.87, 1.299), (-37.12, -41.47, -0.2155), (-37.17, -41.87, -1.731), (-37.32, -42.97, -2.84), (-37.52, -44.48, -3.246), (-37.71, -45.98, -2.84), (-37.86, -47.08, -1.731), (-0.03895, -47.89, -0.0002652), (-0.03895, -47.48, 1.515), (-0.03895, -46.38, 2.624), (-0.03895, -44.86, 3.03), (-0.03895, -43.35, 2.624), (-0.03895, -42.24, 1.515), (-0.03895, -41.83, -0.0002652), (-0.03895, -42.24, -1.515), (-0.03895, -43.35, -2.624), (-0.03895, -44.86, -3.03), (-0.03895, -46.38, -2.624), (-0.03895, -47.48, -1.515)], [], [(0, 12, 13, 1), (1, 13, 14, 2), (2, 14, 15, 3), (3, 15, 16, 4), (4, 16, 17, 5), (5, 17, 18, 6), (6, 18, 19, 7), (7, 19, 20, 8), (8, 20, 21, 9), (9, 21, 22, 10), (10, 22, 23, 11), (11, 23, 12, 0), (12, 24, 25, 13), (13, 25, 26, 14), (14, 26, 27, 15), (15, 27, 28, 16), (16, 28, 29, 17), (17, 29, 30, 18), (18, 30, 31, 19), (19, 31, 32, 20), (20, 32, 33, 21), (21, 33, 34, 22), (22, 34, 35, 23), (23, 35, 24, 12), (24, 36, 37, 25), (25, 37, 38, 26), (26, 38, 39, 27), (27, 39, 40, 28), (28, 40, 41, 29), (29, 41, 42, 30), (30, 42, 43, 31), (31, 43, 44, 32), (32, 44, 45, 33), (33, 45, 46, 34), (34, 46, 47, 35), (35, 47, 36, 24), (36, 48, 49, 37), (37, 49, 50, 38), (38, 50, 51, 39), (39, 51, 52, 40), (40, 52, 53, 41), (41, 53, 54, 42), (42, 54, 55, 43), (43, 55, 56, 44), (44, 56, 57, 45), (45, 57, 58, 46), (46, 58, 59, 47), (47, 59, 48, 36), (48, 60, 61, 49), (49, 61, 62, 50), (50, 62, 63, 51), (51, 63, 64, 52), (52, 64, 65, 53), (53, 65, 66, 54), (54, 66, 67, 55), (55, 67, 68, 56), (56, 68, 69, 57), (57, 69, 70, 58), (58, 70, 71, 59), (59, 71, 60, 48), (60, 72, 73, 61), (61, 73, 74, 62), (62, 74, 75, 63), (63, 75, 76, 64), (64, 76, 77, 65), (65, 77, 78, 66), (66, 78, 79, 67), (67, 79, 80, 68), (68, 80, 81, 69), (69, 81, 82, 70), (70, 82, 83, 71), (71, 83, 72, 60), (72, 84, 85, 73), (73, 85, 86, 74), (74, 86, 87, 75), (75, 87, 88, 76), (76, 88, 89, 77), (77, 89, 90, 78), (78, 90, 91, 79), (79, 91, 92, 80), (80, 92, 93, 81), (81, 93, 94, 82), (82, 94, 95, 83), (83, 95, 84, 72), (84, 96, 97, 85), (85, 97, 98, 86), (86, 98, 99, 87), (87, 99, 100, 88), (88, 100, 101, 89), (89, 101, 102, 90), (90, 102, 103, 91), (91, 103, 104, 92), (92, 104, 105, 93), (93, 105, 106, 94), (94, 106, 107, 95), (95, 107, 96, 84), (96, 108, 109, 97), (97, 109, 110, 98), (98, 110, 111, 99), (99, 111, 112, 100), (100, 112, 113, 101), (101, 113, 114, 102), (102, 114, 115, 103), (103, 115, 116, 104), (104, 116, 117, 105), (105, 117, 118, 106), (106, 118, 119, 107), (107, 119, 108, 96), (108, 120, 121, 109), (109, 121, 122, 110), (110, 122, 123, 111), (111, 123, 124, 112), (112, 124, 125, 113), (113, 125, 126, 114), (114, 126, 127, 115), (115, 127, 128, 116), (116, 128, 129, 117), (117, 129, 130, 118), (118, 130, 131, 119), (119, 131, 120, 108), (120, 132, 133, 121), (121, 133, 134, 122), (122, 134, 135, 123), (123, 135, 136, 124), (124, 136, 137, 125), (125, 137, 138, 126), (126, 138, 139, 127), (127, 139, 140, 128), (128, 140, 141, 129), (129, 141, 142, 130), (130, 142, 143, 131), (131, 143, 132, 120), (132, 144, 145, 133), (133, 145, 146, 134), (134, 146, 147, 135), (135, 147, 148, 136), (136, 148, 149, 137), (137, 149, 150, 138), (138, 150, 151, 139), (139, 151, 152, 140), (140, 152, 153, 141), (141, 153, 154, 142), (142, 154, 155, 143), (143, 155, 144, 132), (144, 156, 157, 145), (145, 157, 158, 146), (146, 158, 159, 147), (147, 159, 160, 148), (148, 160, 161, 149), (149, 161, 162, 150), (150, 162, 163, 151), (151, 163, 164, 152), (152, 164, 165, 153), (153, 165, 166, 154), (154, 166, 167, 155), (155, 167, 156, 144), (156, 168, 169, 157), (157, 169, 170, 158), (158, 170, 171, 159), (159, 171, 172, 160), (160, 172, 173, 161), (161, 173, 174, 162), (162, 174, 175, 163), (163, 175, 176, 164), (164, 176, 177, 165), (165, 177, 178, 166), (166, 178, 179, 167), (167, 179, 168, 156), (168, 180, 181, 169), (169, 181, 182, 170), (170, 182, 183, 171), (171, 183, 184, 172), (172, 184, 185, 173), (173, 185, 186, 174), (174, 186, 187, 175), (175, 187, 188, 176), (176, 188, 189, 177), (177, 189, 190, 178), (178, 190, 191, 179), (179, 191, 180, 168), (180, 192, 193, 181), (181, 193, 194, 182), (182, 194, 195, 183), (183, 195, 196, 184), (184, 196, 197, 185), (185, 197, 198, 186), (186, 198, 199, 187), (187, 199, 200, 188), (188, 200, 201, 189), (189, 201, 202, 190), (190, 202, 203, 191), (191, 203, 192, 180), (192, 204, 205, 193), (193, 205, 206, 194), (194, 206, 207, 195), (195, 207, 208, 196), (196, 208, 209, 197), (197, 209, 210, 198), (198, 210, 211, 199), (199, 211, 212, 200), (200, 212, 213, 201), (201, 213, 214, 202), (202, 214, 215, 203), (203, 215, 204, 192), (204, 216, 217, 205), (205, 217, 218, 206), (206, 218, 219, 207), (207, 219, 220, 208), (208, 220, 221, 209), (209, 221, 222, 210), (210, 222, 223, 211), (211, 223, 224, 212), (212, 224, 225, 213), (213, 225, 226, 214), (214, 226, 227, 215), (215, 227, 216, 204), (216, 228, 229, 217), (217, 229, 230, 218), (218, 230, 231, 219), (219, 231, 232, 220), (220, 232, 233, 221), (221, 233, 234, 222), (222, 234, 235, 223), (223, 235, 236, 224), (224, 236, 237, 225), (225, 237, 238, 226), (226, 238, 239, 227), (227, 239, 228, 216), (228, 240, 241, 229), (229, 241, 242, 230), (230, 242, 243, 231), (231, 243, 244, 232), (232, 244, 245, 233), (233, 245, 246, 234), (234, 246, 247, 235), (235, 247, 248, 236), (236, 248, 249, 237), (237, 249, 250, 238), (238, 250, 251, 239), (239, 251, 240, 228), (240, 252, 253, 241), (241, 253, 254, 242), (242, 254, 255, 243), (243, 255, 256, 244), (244, 256, 257, 245), (245, 257, 258, 246), (246, 258, 259, 247), (247, 259, 260, 248), (248, 260, 261, 249), (249, 261, 262, 250), (250, 262, 263, 251), (251, 263, 252, 240), (252, 264, 265, 253), (253, 265, 266, 254), (254, 266, 267, 255), (255, 267, 268, 256), (256, 268, 269, 257), (257, 269, 270, 258), (258, 270, 271, 259), (259, 271, 272, 260), (260, 272, 273, 261), (261, 273, 274, 262), (262, 274, 275, 263), (263, 275, 264, 252), (264, 276, 277, 265), (265, 277, 278, 266), (266, 278, 279, 267), (267, 279, 280, 268), (268, 280, 281, 269), (269, 281, 282, 270), (270, 282, 283, 271), (271, 283, 284, 272), (272, 284, 285, 273), (273, 285, 286, 274), (274, 286, 287, 275), (275, 287, 276, 264), (276, 288, 289, 277), (277, 289, 290, 278), (278, 290, 291, 279), (279, 291, 292, 280), (280, 292, 293, 281), (281, 293, 294, 282), (282, 294, 295, 283), (283, 295, 296, 284), (284, 296, 297, 285), (285, 297, 298, 286), (286, 298, 299, 287), (287, 299, 288, 276)])
_uv = me_torus.uv_layers.new(name='UVMap')
_uv.uv.foreach_set('vector', [0.75, 0.5, 0.7708, 0.5, 0.7708, 0.5833, 0.75, 0.5833, 0.75, 0.5833, 0.7708, 0.5833, 0.7708, 0.6667, 0.75, 0.6667, 0.75, 0.6667, 0.7708, 0.6667, 0.7708, 0.75, 0.75, 0.75, 0.75, 0.75, 0.7708, 0.75, 0.7708, 0.8333, 0.75, 0.8333, 0.75, 0.8333, 0.7708, 0.8333, 0.7708, 0.9167, 0.75, 0.9167, 0.75, 0.9167, 0.7708, 0.9167, 0.7708, 1.0, 0.75, 1.0, 0.75, 2.22e-16, 0.7708, 2.22e-16, 0.7708, 0.08333, 0.75, 0.08333, 0.75, 0.08333, 0.7708, 0.08333, 0.7708, 0.1667, 0.75, 0.1667, 0.75, 0.1667, 0.7708, 0.1667, 0.7708, 0.25, 0.75, 0.25, 0.75, 0.25, 0.7708, 0.25, 0.7708, 0.3333, 0.75, 0.3333, 0.75, 0.3333, 0.7708, 0.3333, 0.7708, 0.4167, 0.75, 0.4167, 0.75, 0.4167, 0.7708, 0.4167, 0.7708, 0.5, 0.75, 0.5, 0.7708, 0.5, 0.7917, 0.5, 0.7917, 0.5833, 0.7708, 0.5833, 0.7708, 0.5833, 0.7917, 0.5833, 0.7917, 0.6667, 0.7708, 0.6667, 0.7708, 0.6667, 0.7917, 0.6667, 0.7917, 0.75, 0.7708, 0.75, 0.7708, 0.75, 0.7917, 0.75, 0.7917, 0.8333, 0.7708, 0.8333, 0.7708, 0.8333, 0.7917, 0.8333, 0.7917, 0.9167, 0.7708, 0.9167, 0.7708, 0.9167, 0.7917, 0.9167, 0.7917, 1.0, 0.7708, 1.0, 0.7708, 2.22e-16, 0.7917, 2.22e-16, 0.7917, 0.08333, 0.7708, 0.08333, 0.7708, 0.08333, 0.7917, 0.08333, 0.7917, 0.1667, 0.7708, 0.1667, 0.7708, 0.1667, 0.7917, 0.1667, 0.7917, 0.25, 0.7708, 0.25, 0.7708, 0.25, 0.7917, 0.25, 0.7917, 0.3333, 0.7708, 0.3333, 0.7708, 0.3333, 0.7917, 0.3333, 0.7917, 0.4167, 0.7708, 0.4167, 0.7708, 0.4167, 0.7917, 0.4167, 0.7917, 0.5, 0.7708, 0.5, 0.7917, 0.5, 0.8125, 0.5, 0.8125, 0.5833, 0.7917, 0.5833, 0.7917, 0.5833, 0.8125, 0.5833, 0.8125, 0.6667, 0.7917, 0.6667, 0.7917, 0.6667, 0.8125, 0.6667, 0.8125, 0.75, 0.7917, 0.75, 0.7917, 0.75, 0.8125, 0.75, 0.8125, 0.8333, 0.7917, 0.8333, 0.7917, 0.8333, 0.8125, 0.8333, 0.8125, 0.9167, 0.7917, 0.9167, 0.7917, 0.9167, 0.8125, 0.9167, 0.8125, 1.0, 0.7917, 1.0, 0.7917, 2.22e-16, 0.8125, 2.22e-16, 0.8125, 0.08333, 0.7917, 0.08333, 0.7917, 0.08333, 0.8125, 0.08333, 0.8125, 0.1667, 0.7917, 0.1667, 0.7917, 0.1667, 0.8125, 0.1667, 0.8125, 0.25, 0.7917, 0.25, 0.7917, 0.25, 0.8125, 0.25, 0.8125, 0.3333, 0.7917, 0.3333, 0.7917, 0.3333, 0.8125, 0.3333, 0.8125, 0.4167, 0.7917, 0.4167, 0.7917, 0.4167, 0.8125, 0.4167, 0.8125, 0.5, 0.7917, 0.5, 0.8125, 0.5, 0.8333, 0.5, 0.8333, 0.5833, 0.8125, 0.5833, 0.8125, 0.5833, 0.8333, 0.5833, 0.8333, 0.6667, 0.8125, 0.6667, 0.8125, 0.6667, 0.8333, 0.6667, 0.8333, 0.75, 0.8125, 0.75, 0.8125, 0.75, 0.8333, 0.75, 0.8333, 0.8333, 0.8125, 0.8333, 0.8125, 0.8333, 0.8333, 0.8333, 0.8333, 0.9167, 0.8125, 0.9167, 0.8125, 0.9167, 0.8333, 0.9167, 0.8333, 1.0, 0.8125, 1.0, 0.8125, 2.22e-16, 0.8333, 2.22e-16, 0.8333, 0.08333, 0.8125, 0.08333, 0.8125, 0.08333, 0.8333, 0.08333, 0.8333, 0.1667, 0.8125, 0.1667, 0.8125, 0.1667, 0.8333, 0.1667, 0.8333, 0.25, 0.8125, 0.25, 0.8125, 0.25, 0.8333, 0.25, 0.8333, 0.3333, 0.8125, 0.3333, 0.8125, 0.3333, 0.8333, 0.3333, 0.8333, 0.4167, 0.8125, 0.4167, 0.8125, 0.4167, 0.8333, 0.4167, 0.8333, 0.5, 0.8125, 0.5, 0.8333, 0.5, 0.8542, 0.5, 0.8542, 0.5833, 0.8333, 0.5833, 0.8333, 0.5833, 0.8542, 0.5833, 0.8542, 0.6667, 0.8333, 0.6667, 0.8333, 0.6667, 0.8542, 0.6667, 0.8542, 0.75, 0.8333, 0.75, 0.8333, 0.75, 0.8542, 0.75, 0.8542, 0.8333, 0.8333, 0.8333, 0.8333, 0.8333, 0.8542, 0.8333, 0.8542, 0.9167, 0.8333, 0.9167, 0.8333, 0.9167, 0.8542, 0.9167, 0.8542, 1.0, 0.8333, 1.0, 0.8333, 2.22e-16, 0.8542, 2.22e-16, 0.8542, 0.08333, 0.8333, 0.08333, 0.8333, 0.08333, 0.8542, 0.08333, 0.8542, 0.1667, 0.8333, 0.1667, 0.8333, 0.1667, 0.8542, 0.1667, 0.8542, 0.25, 0.8333, 0.25, 0.8333, 0.25, 0.8542, 0.25, 0.8542, 0.3333, 0.8333, 0.3333, 0.8333, 0.3333, 0.8542, 0.3333, 0.8542, 0.4167, 0.8333, 0.4167, 0.8333, 0.4167, 0.8542, 0.4167, 0.8542, 0.5, 0.8333, 0.5, 0.8542, 0.5, 0.875, 0.5, 0.875, 0.5833, 0.8542, 0.5833, 0.8542, 0.5833, 0.875, 0.5833, 0.875, 0.6667, 0.8542, 0.6667, 0.8542, 0.6667, 0.875, 0.6667, 0.875, 0.75, 0.8542, 0.75, 0.8542, 0.75, 0.875, 0.75, 0.875, 0.8333, 0.8542, 0.8333, 0.8542, 0.8333, 0.875, 0.8333, 0.875, 0.9167, 0.8542, 0.9167, 0.8542, 0.9167, 0.875, 0.9167, 0.875, 1.0, 0.8542, 1.0, 0.8542, 2.22e-16, 0.875, 2.22e-16, 0.875, 0.08333, 0.8542, 0.08333, 0.8542, 0.08333, 0.875, 0.08333, 0.875, 0.1667, 0.8542, 0.1667, 0.8542, 0.1667, 0.875, 0.1667, 0.875, 0.25, 0.8542, 0.25, 0.8542, 0.25, 0.875, 0.25, 0.875, 0.3333, 0.8542, 0.3333, 0.8542, 0.3333, 0.875, 0.3333, 0.875, 0.4167, 0.8542, 0.4167, 0.8542, 0.4167, 0.875, 0.4167, 0.875, 0.5, 0.8542, 0.5, 0.875, 0.5, 0.8958, 0.5, 0.8958, 0.5833, 0.875, 0.5833, 0.875, 0.5833, 0.8958, 0.5833, 0.8958, 0.6667, 0.875, 0.6667, 0.875, 0.6667, 0.8958, 0.6667, 0.8958, 0.75, 0.875, 0.75, 0.875, 0.75, 0.8958, 0.75, 0.8958, 0.8333, 0.875, 0.8333, 0.875, 0.8333, 0.8958, 0.8333, 0.8958, 0.9167, 0.875, 0.9167, 0.875, 0.9167, 0.8958, 0.9167, 0.8958, 1.0, 0.875, 1.0, 0.875, 2.22e-16, 0.8958, 2.22e-16, 0.8958, 0.08333, 0.875, 0.08333, 0.875, 0.08333, 0.8958, 0.08333, 0.8958, 0.1667, 0.875, 0.1667, 0.875, 0.1667, 0.8958, 0.1667, 0.8958, 0.25, 0.875, 0.25, 0.875, 0.25, 0.8958, 0.25, 0.8958, 0.3333, 0.875, 0.3333, 0.875, 0.3333, 0.8958, 0.3333, 0.8958, 0.4167, 0.875, 0.4167, 0.875, 0.4167, 0.8958, 0.4167, 0.8958, 0.5, 0.875, 0.5, 0.8958, 0.5, 0.9167, 0.5, 0.9167, 0.5833, 0.8958, 0.5833, 0.8958, 0.5833, 0.9167, 0.5833, 0.9167, 0.6667, 0.8958, 0.6667, 0.8958, 0.6667, 0.9167, 0.6667, 0.9167, 0.75, 0.8958, 0.75, 0.8958, 0.75, 0.9167, 0.75, 0.9167, 0.8333, 0.8958, 0.8333, 0.8958, 0.8333, 0.9167, 0.8333, 0.9167, 0.9167, 0.8958, 0.9167, 0.8958, 0.9167, 0.9167, 0.9167, 0.9167, 1.0, 0.8958, 1.0, 0.8958, 2.22e-16, 0.9167, 2.22e-16, 0.9167, 0.08333, 0.8958, 0.08333, 0.8958, 0.08333, 0.9167, 0.08333, 0.9167, 0.1667, 0.8958, 0.1667, 0.8958, 0.1667, 0.9167, 0.1667, 0.9167, 0.25, 0.8958, 0.25, 0.8958, 0.25, 0.9167, 0.25, 0.9167, 0.3333, 0.8958, 0.3333, 0.8958, 0.3333, 0.9167, 0.3333, 0.9167, 0.4167, 0.8958, 0.4167, 0.8958, 0.4167, 0.9167, 0.4167, 0.9167, 0.5, 0.8958, 0.5, 0.9167, 0.5, 0.9375, 0.5, 0.9375, 0.5833, 0.9167, 0.5833, 0.9167, 0.5833, 0.9375, 0.5833, 0.9375, 0.6667, 0.9167, 0.6667, 0.9167, 0.6667, 0.9375, 0.6667, 0.9375, 0.75, 0.9167, 0.75, 0.9167, 0.75, 0.9375, 0.75, 0.9375, 0.8333, 0.9167, 0.8333, 0.9167, 0.8333, 0.9375, 0.8333, 0.9375, 0.9167, 0.9167, 0.9167, 0.9167, 0.9167, 0.9375, 0.9167, 0.9375, 1.0, 0.9167, 1.0, 0.9167, 2.22e-16, 0.9375, 2.22e-16, 0.9375, 0.08333, 0.9167, 0.08333, 0.9167, 0.08333, 0.9375, 0.08333, 0.9375, 0.1667, 0.9167, 0.1667, 0.9167, 0.1667, 0.9375, 0.1667, 0.9375, 0.25, 0.9167, 0.25, 0.9167, 0.25, 0.9375, 0.25, 0.9375, 0.3333, 0.9167, 0.3333, 0.9167, 0.3333, 0.9375, 0.3333, 0.9375, 0.4167, 0.9167, 0.4167, 0.9167, 0.4167, 0.9375, 0.4167, 0.9375, 0.5, 0.9167, 0.5, 0.9375, 0.5, 0.9583, 0.5, 0.9583, 0.5833, 0.9375, 0.5833, 0.9375, 0.5833, 0.9583, 0.5833, 0.9583, 0.6667, 0.9375, 0.6667, 0.9375, 0.6667, 0.9583, 0.6667, 0.9583, 0.75, 0.9375, 0.75, 0.9375, 0.75, 0.9583, 0.75, 0.9583, 0.8333, 0.9375, 0.8333, 0.9375, 0.8333, 0.9583, 0.8333, 0.9583, 0.9167, 0.9375, 0.9167, 0.9375, 0.9167, 0.9583, 0.9167, 0.9583, 1.0, 0.9375, 1.0, 0.9375, 2.22e-16, 0.9583, 2.22e-16, 0.9583, 0.08333, 0.9375, 0.08333, 0.9375, 0.08333, 0.9583, 0.08333, 0.9583, 0.1667, 0.9375, 0.1667, 0.9375, 0.1667, 0.9583, 0.1667, 0.9583, 0.25, 0.9375, 0.25, 0.9375, 0.25, 0.9583, 0.25, 0.9583, 0.3333, 0.9375, 0.3333, 0.9375, 0.3333, 0.9583, 0.3333, 0.9583, 0.4167, 0.9375, 0.4167, 0.9375, 0.4167, 0.9583, 0.4167, 0.9583, 0.5, 0.9375, 0.5, 0.9583, 0.5, 0.9792, 0.5, 0.9792, 0.5833, 0.9583, 0.5833, 0.9583, 0.5833, 0.9792, 0.5833, 0.9792, 0.6667, 0.9583, 0.6667, 0.9583, 0.6667, 0.9792, 0.6667, 0.9792, 0.75, 0.9583, 0.75, 0.9583, 0.75, 0.9792, 0.75, 0.9792, 0.8333, 0.9583, 0.8333, 0.9583, 0.8333, 0.9792, 0.8333, 0.9792, 0.9167, 0.9583, 0.9167, 0.9583, 0.9167, 0.9792, 0.9167, 0.9792, 1.0, 0.9583, 1.0, 0.9583, 2.22e-16, 0.9792, 2.22e-16, 0.9792, 0.08333, 0.9583, 0.08333, 0.9583, 0.08333, 0.9792, 0.08333, 0.9792, 0.1667, 0.9583, 0.1667, 0.9583, 0.1667, 0.9792, 0.1667, 0.9792, 0.25, 0.9583, 0.25, 0.9583, 0.25, 0.9792, 0.25, 0.9792, 0.3333, 0.9583, 0.3333, 0.9583, 0.3333, 0.9792, 0.3333, 0.9792, 0.4167, 0.9583, 0.4167, 0.9583, 0.4167, 0.9792, 0.4167, 0.9792, 0.5, 0.9583, 0.5, 0.9792, 0.5, 1.0, 0.5, 1.0, 0.5833, 0.9792, 0.5833, 0.9792, 0.5833, 1.0, 0.5833, 1.0, 0.6667, 0.9792, 0.6667, 0.9792, 0.6667, 1.0, 0.6667, 1.0, 0.75, 0.9792, 0.75, 0.9792, 0.75, 1.0, 0.75, 1.0, 0.8333, 0.9792, 0.8333, 0.9792, 0.8333, 1.0, 0.8333, 1.0, 0.9167, 0.9792, 0.9167, 0.9792, 0.9167, 1.0, 0.9167, 1.0, 1.0, 0.9792, 1.0, 0.9792, 2.22e-16, 1.0, 2.22e-16, 1.0, 0.08333, 0.9792, 0.08333, 0.9792, 0.08333, 1.0, 0.08333, 1.0, 0.1667, 0.9792, 0.1667, 0.9792, 0.1667, 1.0, 0.1667, 1.0, 0.25, 0.9792, 0.25, 0.9792, 0.25, 1.0, 0.25, 1.0, 0.3333, 0.9792, 0.3333, 0.9792, 0.3333, 1.0, 0.3333, 1.0, 0.4167, 0.9792, 0.4167, 0.9792, 0.4167, 1.0, 0.4167, 1.0, 0.5, 0.9792, 0.5, 8.882e-16, 0.5, 0.02083, 0.5, 0.02083, 0.5833, 8.882e-16, 0.5833, 8.882e-16, 0.5833, 0.02083, 0.5833, 0.02083, 0.6667, 8.882e-16, 0.6667, 8.882e-16, 0.6667, 0.02083, 0.6667, 0.02083, 0.75, 8.882e-16, 0.75, 8.882e-16, 0.75, 0.02083, 0.75, 0.02083, 0.8333, 8.882e-16, 0.8333, 8.882e-16, 0.8333, 0.02083, 0.8333, 0.02083, 0.9167, 8.882e-16, 0.9167, 8.882e-16, 0.9167, 0.02083, 0.9167, 0.02083, 1.0, 8.882e-16, 1.0, 8.882e-16, 2.22e-16, 0.02083, 2.22e-16, 0.02083, 0.08333, 8.882e-16, 0.08333, 8.882e-16, 0.08333, 0.02083, 0.08333, 0.02083, 0.1667, 8.882e-16, 0.1667, 8.882e-16, 0.1667, 0.02083, 0.1667, 0.02083, 0.25, 8.882e-16, 0.25, 8.882e-16, 0.25, 0.02083, 0.25, 0.02083, 0.3333, 8.882e-16, 0.3333, 8.882e-16, 0.3333, 0.02083, 0.3333, 0.02083, 0.4167, 8.882e-16, 0.4167, 8.882e-16, 0.4167, 0.02083, 0.4167, 0.02083, 0.5, 8.882e-16, 0.5, 0.02083, 0.5, 0.04167, 0.5, 0.04167, 0.5833, 0.02083, 0.5833, 0.02083, 0.5833, 0.04167, 0.5833, 0.04167, 0.6667, 0.02083, 0.6667, 0.02083, 0.6667, 0.04167, 0.6667, 0.04167, 0.75, 0.02083, 0.75, 0.02083, 0.75, 0.04167, 0.75, 0.04167, 0.8333, 0.02083, 0.8333, 0.02083, 0.8333, 0.04167, 0.8333, 0.04167, 0.9167, 0.02083, 0.9167, 0.02083, 0.9167, 0.04167, 0.9167, 0.04167, 1.0, 0.02083, 1.0, 0.02083, 2.22e-16, 0.04167, 2.22e-16, 0.04167, 0.08333, 0.02083, 0.08333, 0.02083, 0.08333, 0.04167, 0.08333, 0.04167, 0.1667, 0.02083, 0.1667, 0.02083, 0.1667, 0.04167, 0.1667, 0.04167, 0.25, 0.02083, 0.25, 0.02083, 0.25, 0.04167, 0.25, 0.04167, 0.3333, 0.02083, 0.3333, 0.02083, 0.3333, 0.04167, 0.3333, 0.04167, 0.4167, 0.02083, 0.4167, 0.02083, 0.4167, 0.04167, 0.4167, 0.04167, 0.5, 0.02083, 0.5, 0.04167, 0.5, 0.0625, 0.5, 0.0625, 0.5833, 0.04167, 0.5833, 0.04167, 0.5833, 0.0625, 0.5833, 0.0625, 0.6667, 0.04167, 0.6667, 0.04167, 0.6667, 0.0625, 0.6667, 0.0625, 0.75, 0.04167, 0.75, 0.04167, 0.75, 0.0625, 0.75, 0.0625, 0.8333, 0.04167, 0.8333, 0.04167, 0.8333, 0.0625, 0.8333, 0.0625, 0.9167, 0.04167, 0.9167, 0.04167, 0.9167, 0.0625, 0.9167, 0.0625, 1.0, 0.04167, 1.0, 0.04167, 2.22e-16, 0.0625, 2.22e-16, 0.0625, 0.08333, 0.04167, 0.08333, 0.04167, 0.08333, 0.0625, 0.08333, 0.0625, 0.1667, 0.04167, 0.1667, 0.04167, 0.1667, 0.0625, 0.1667, 0.0625, 0.25, 0.04167, 0.25, 0.04167, 0.25, 0.0625, 0.25, 0.0625, 0.3333, 0.04167, 0.3333, 0.04167, 0.3333, 0.0625, 0.3333, 0.0625, 0.4167, 0.04167, 0.4167, 0.04167, 0.4167, 0.0625, 0.4167, 0.0625, 0.5, 0.04167, 0.5, 0.0625, 0.5, 0.08333, 0.5, 0.08333, 0.5833, 0.0625, 0.5833, 0.0625, 0.5833, 0.08333, 0.5833, 0.08333, 0.6667, 0.0625, 0.6667, 0.0625, 0.6667, 0.08333, 0.6667, 0.08333, 0.75, 0.0625, 0.75, 0.0625, 0.75, 0.08333, 0.75, 0.08333, 0.8333, 0.0625, 0.8333, 0.0625, 0.8333, 0.08333, 0.8333, 0.08333, 0.9167, 0.0625, 0.9167, 0.0625, 0.9167, 0.08333, 0.9167, 0.08333, 1.0, 0.0625, 1.0, 0.0625, 2.22e-16, 0.08333, 2.22e-16, 0.08333, 0.08333, 0.0625, 0.08333, 0.0625, 0.08333, 0.08333, 0.08333, 0.08333, 0.1667, 0.0625, 0.1667, 0.0625, 0.1667, 0.08333, 0.1667, 0.08333, 0.25, 0.0625, 0.25, 0.0625, 0.25, 0.08333, 0.25, 0.08333, 0.3333, 0.0625, 0.3333, 0.0625, 0.3333, 0.08333, 0.3333, 0.08333, 0.4167, 0.0625, 0.4167, 0.0625, 0.4167, 0.08333, 0.4167, 0.08333, 0.5, 0.0625, 0.5, 0.08333, 0.5, 0.1042, 0.5, 0.1042, 0.5833, 0.08333, 0.5833, 0.08333, 0.5833, 0.1042, 0.5833, 0.1042, 0.6667, 0.08333, 0.6667, 0.08333, 0.6667, 0.1042, 0.6667, 0.1042, 0.75, 0.08333, 0.75, 0.08333, 0.75, 0.1042, 0.75, 0.1042, 0.8333, 0.08333, 0.8333, 0.08333, 0.8333, 0.1042, 0.8333, 0.1042, 0.9167, 0.08333, 0.9167, 0.08333, 0.9167, 0.1042, 0.9167, 0.1042, 1.0, 0.08333, 1.0, 0.08333, 2.22e-16, 0.1042, 2.22e-16, 0.1042, 0.08333, 0.08333, 0.08333, 0.08333, 0.08333, 0.1042, 0.08333, 0.1042, 0.1667, 0.08333, 0.1667, 0.08333, 0.1667, 0.1042, 0.1667, 0.1042, 0.25, 0.08333, 0.25, 0.08333, 0.25, 0.1042, 0.25, 0.1042, 0.3333, 0.08333, 0.3333, 0.08333, 0.3333, 0.1042, 0.3333, 0.1042, 0.4167, 0.08333, 0.4167, 0.08333, 0.4167, 0.1042, 0.4167, 0.1042, 0.5, 0.08333, 0.5, 0.1042, 0.5, 0.125, 0.5, 0.125, 0.5833, 0.1042, 0.5833, 0.1042, 0.5833, 0.125, 0.5833, 0.125, 0.6667, 0.1042, 0.6667, 0.1042, 0.6667, 0.125, 0.6667, 0.125, 0.75, 0.1042, 0.75, 0.1042, 0.75, 0.125, 0.75, 0.125, 0.8333, 0.1042, 0.8333, 0.1042, 0.8333, 0.125, 0.8333, 0.125, 0.9167, 0.1042, 0.9167, 0.1042, 0.9167, 0.125, 0.9167, 0.125, 1.0, 0.1042, 1.0, 0.1042, 2.22e-16, 0.125, 2.22e-16, 0.125, 0.08333, 0.1042, 0.08333, 0.1042, 0.08333, 0.125, 0.08333, 0.125, 0.1667, 0.1042, 0.1667, 0.1042, 0.1667, 0.125, 0.1667, 0.125, 0.25, 0.1042, 0.25, 0.1042, 0.25, 0.125, 0.25, 0.125, 0.3333, 0.1042, 0.3333, 0.1042, 0.3333, 0.125, 0.3333, 0.125, 0.4167, 0.1042, 0.4167, 0.1042, 0.4167, 0.125, 0.4167, 0.125, 0.5, 0.1042, 0.5, 0.125, 0.5, 0.1458, 0.5, 0.1458, 0.5833, 0.125, 0.5833, 0.125, 0.5833, 0.1458, 0.5833, 0.1458, 0.6667, 0.125, 0.6667, 0.125, 0.6667, 0.1458, 0.6667, 0.1458, 0.75, 0.125, 0.75, 0.125, 0.75, 0.1458, 0.75, 0.1458, 0.8333, 0.125, 0.8333, 0.125, 0.8333, 0.1458, 0.8333, 0.1458, 0.9167, 0.125, 0.9167, 0.125, 0.9167, 0.1458, 0.9167, 0.1458, 1.0, 0.125, 1.0, 0.125, 2.22e-16, 0.1458, 2.22e-16, 0.1458, 0.08333, 0.125, 0.08333, 0.125, 0.08333, 0.1458, 0.08333, 0.1458, 0.1667, 0.125, 0.1667, 0.125, 0.1667, 0.1458, 0.1667, 0.1458, 0.25, 0.125, 0.25, 0.125, 0.25, 0.1458, 0.25, 0.1458, 0.3333, 0.125, 0.3333, 0.125, 0.3333, 0.1458, 0.3333, 0.1458, 0.4167, 0.125, 0.4167, 0.125, 0.4167, 0.1458, 0.4167, 0.1458, 0.5, 0.125, 0.5, 0.1458, 0.5, 0.1667, 0.5, 0.1667, 0.5833, 0.1458, 0.5833, 0.1458, 0.5833, 0.1667, 0.5833, 0.1667, 0.6667, 0.1458, 0.6667, 0.1458, 0.6667, 0.1667, 0.6667, 0.1667, 0.75, 0.1458, 0.75, 0.1458, 0.75, 0.1667, 0.75, 0.1667, 0.8333, 0.1458, 0.8333, 0.1458, 0.8333, 0.1667, 0.8333, 0.1667, 0.9167, 0.1458, 0.9167, 0.1458, 0.9167, 0.1667, 0.9167, 0.1667, 1.0, 0.1458, 1.0, 0.1458, 2.22e-16, 0.1667, 2.22e-16, 0.1667, 0.08333, 0.1458, 0.08333, 0.1458, 0.08333, 0.1667, 0.08333, 0.1667, 0.1667, 0.1458, 0.1667, 0.1458, 0.1667, 0.1667, 0.1667, 0.1667, 0.25, 0.1458, 0.25, 0.1458, 0.25, 0.1667, 0.25, 0.1667, 0.3333, 0.1458, 0.3333, 0.1458, 0.3333, 0.1667, 0.3333, 0.1667, 0.4167, 0.1458, 0.4167, 0.1458, 0.4167, 0.1667, 0.4167, 0.1667, 0.5, 0.1458, 0.5, 0.1667, 0.5, 0.1875, 0.5, 0.1875, 0.5833, 0.1667, 0.5833, 0.1667, 0.5833, 0.1875, 0.5833, 0.1875, 0.6667, 0.1667, 0.6667, 0.1667, 0.6667, 0.1875, 0.6667, 0.1875, 0.75, 0.1667, 0.75, 0.1667, 0.75, 0.1875, 0.75, 0.1875, 0.8333, 0.1667, 0.8333, 0.1667, 0.8333, 0.1875, 0.8333, 0.1875, 0.9167, 0.1667, 0.9167, 0.1667, 0.9167, 0.1875, 0.9167, 0.1875, 1.0, 0.1667, 1.0, 0.1667, 2.22e-16, 0.1875, 2.22e-16, 0.1875, 0.08333, 0.1667, 0.08333, 0.1667, 0.08333, 0.1875, 0.08333, 0.1875, 0.1667, 0.1667, 0.1667, 0.1667, 0.1667, 0.1875, 0.1667, 0.1875, 0.25, 0.1667, 0.25, 0.1667, 0.25, 0.1875, 0.25, 0.1875, 0.3333, 0.1667, 0.3333, 0.1667, 0.3333, 0.1875, 0.3333, 0.1875, 0.4167, 0.1667, 0.4167, 0.1667, 0.4167, 0.1875, 0.4167, 0.1875, 0.5, 0.1667, 0.5, 0.1875, 0.5, 0.2083, 0.5, 0.2083, 0.5833, 0.1875, 0.5833, 0.1875, 0.5833, 0.2083, 0.5833, 0.2083, 0.6667, 0.1875, 0.6667, 0.1875, 0.6667, 0.2083, 0.6667, 0.2083, 0.75, 0.1875, 0.75, 0.1875, 0.75, 0.2083, 0.75, 0.2083, 0.8333, 0.1875, 0.8333, 0.1875, 0.8333, 0.2083, 0.8333, 0.2083, 0.9167, 0.1875, 0.9167, 0.1875, 0.9167, 0.2083, 0.9167, 0.2083, 1.0, 0.1875, 1.0, 0.1875, 2.22e-16, 0.2083, 2.22e-16, 0.2083, 0.08333, 0.1875, 0.08333, 0.1875, 0.08333, 0.2083, 0.08333, 0.2083, 0.1667, 0.1875, 0.1667, 0.1875, 0.1667, 0.2083, 0.1667, 0.2083, 0.25, 0.1875, 0.25, 0.1875, 0.25, 0.2083, 0.25, 0.2083, 0.3333, 0.1875, 0.3333, 0.1875, 0.3333, 0.2083, 0.3333, 0.2083, 0.4167, 0.1875, 0.4167, 0.1875, 0.4167, 0.2083, 0.4167, 0.2083, 0.5, 0.1875, 0.5, 0.2083, 0.5, 0.2292, 0.5, 0.2292, 0.5833, 0.2083, 0.5833, 0.2083, 0.5833, 0.2292, 0.5833, 0.2292, 0.6667, 0.2083, 0.6667, 0.2083, 0.6667, 0.2292, 0.6667, 0.2292, 0.75, 0.2083, 0.75, 0.2083, 0.75, 0.2292, 0.75, 0.2292, 0.8333, 0.2083, 0.8333, 0.2083, 0.8333, 0.2292, 0.8333, 0.2292, 0.9167, 0.2083, 0.9167, 0.2083, 0.9167, 0.2292, 0.9167, 0.2292, 1.0, 0.2083, 1.0, 0.2083, 2.22e-16, 0.2292, 2.22e-16, 0.2292, 0.08333, 0.2083, 0.08333, 0.2083, 0.08333, 0.2292, 0.08333, 0.2292, 0.1667, 0.2083, 0.1667, 0.2083, 0.1667, 0.2292, 0.1667, 0.2292, 0.25, 0.2083, 0.25, 0.2083, 0.25, 0.2292, 0.25, 0.2292, 0.3333, 0.2083, 0.3333, 0.2083, 0.3333, 0.2292, 0.3333, 0.2292, 0.4167, 0.2083, 0.4167, 0.2083, 0.4167, 0.2292, 0.4167, 0.2292, 0.5, 0.2083, 0.5, 0.2292, 0.5, 0.25, 0.5, 0.25, 0.5833, 0.2292, 0.5833, 0.2292, 0.5833, 0.25, 0.5833, 0.25, 0.6667, 0.2292, 0.6667, 0.2292, 0.6667, 0.25, 0.6667, 0.25, 0.75, 0.2292, 0.75, 0.2292, 0.75, 0.25, 0.75, 0.25, 0.8333, 0.2292, 0.8333, 0.2292, 0.8333, 0.25, 0.8333, 0.25, 0.9167, 0.2292, 0.9167, 0.2292, 0.9167, 0.25, 0.9167, 0.25, 1.0, 0.2292, 1.0, 0.2292, 2.22e-16, 0.25, 2.22e-16, 0.25, 0.08333, 0.2292, 0.08333, 0.2292, 0.08333, 0.25, 0.08333, 0.25, 0.1667, 0.2292, 0.1667, 0.2292, 0.1667, 0.25, 0.1667, 0.25, 0.25, 0.2292, 0.25, 0.2292, 0.25, 0.25, 0.25, 0.25, 0.3333, 0.2292, 0.3333, 0.2292, 0.3333, 0.25, 0.3333, 0.25, 0.4167, 0.2292, 0.4167, 0.2292, 0.4167, 0.25, 0.4167, 0.25, 0.5, 0.2292, 0.5])
me_torus.use_remesh_fix_poles = True
me_torus.use_remesh_preserve_attributes = False
me_torus.update()

# ---- objects
ob_egg_holder = bpy.data.objects.new('Egg_holder', me_egg_holder)
ob_torus = bpy.data.objects.new('Torus', me_torus)

# ---- transforms, parenting, visibility, modifiers, constraints
ob_egg_holder.location = (-1.0, 23.0, 0.0)
ob_torus.location = (0.0, 0.0, 0.8089)
ob_torus.rotation_euler = (-0.0, 1.578, -0.0)
ob_torus.scale = (0.9372, 0.9372, 0.9372)

# ---- collection membership
col_collection.objects.link(ob_egg_holder)
col_collection.objects.link(ob_torus)

# ---- scene / render settings (as saved in the file)
scene.frame_start = 1; scene.frame_end = 250; scene.frame_set(1)
scene.render.engine = 'BLENDER_EEVEE_NEXT'
scene.cycles.sampling_pattern = 'TABULATED_SOBOL'
scene.cycles.use_light_tree = False
scene.view_settings.view_transform = 'Filmic'
bpy.context.view_layer.update()

# ---- added for rendering (the .blend has no active camera and no usable light): camera, sun
cam_auto = bpy.data.cameras.new('AutoCamera')
cam_auto.lens = 50.0
cam_auto.sensor_width = 36.0
cam_auto.clip_end = 3435.31
ob_auto_camera = bpy.data.objects.new('AutoCamera', cam_auto)
scene.collection.objects.link(ob_auto_camera)
ob_auto_camera.location = (195.744, -234.893, 194.289)
ob_auto_camera.rotation_euler = (1.09748, -7.21219e-08, 0.694738)
scene.camera = ob_auto_camera
light_auto_sun = bpy.data.lights.new('AutoSun', 'SUN')
light_auto_sun.energy = 3.0
light_auto_sun.angle = 0.0523599
ob_auto_sun = bpy.data.objects.new('AutoSun', light_auto_sun)
scene.collection.objects.link(ob_auto_sun)
ob_auto_sun.rotation_euler = (0.872665, 0.174533, 0.523599)
bpy.context.view_layer.update()
